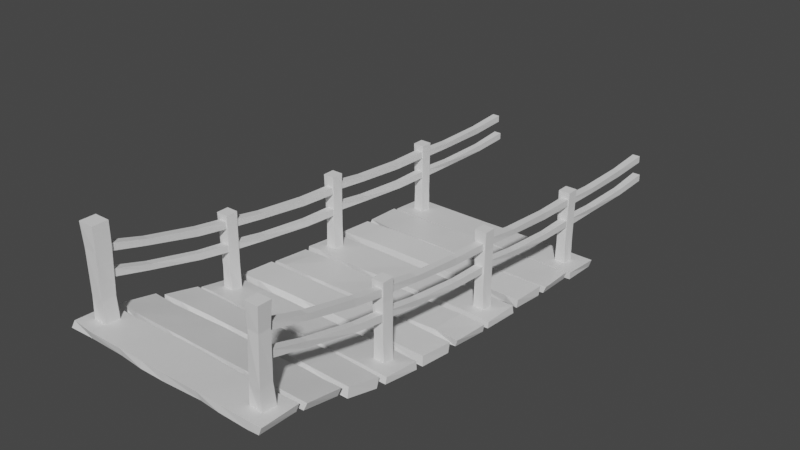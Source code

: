# Source: Bridge.blend  (saved by Blender 2.91.10; exported with 4.5.12 LTS)
import bpy
from mathutils import Matrix  # noqa: F401  (used for matrix-valued properties, if any)

bpy.ops.wm.read_factory_settings(use_empty=True)
scene = bpy.context.scene
scene.name = 'Scene'

# ---- collections
col_collection = bpy.data.collections.new('Collection'); scene.collection.children.link(col_collection)

# ---- materials (node trees are filled in below, after node groups)
mat_material = bpy.data.materials.new('Material')
mat_material.alpha_threshold = 0.0
mat_material.use_transparent_shadow = False
mat_material.line_color = (0.0, 0.0, 0.0, 1.0)
mat_material_003 = bpy.data.materials.new('Material.003')
mat_material_003.alpha_threshold = 0.0
mat_material_003.use_transparent_shadow = False
mat_material_003.line_color = (0.0, 0.0, 0.0, 1.0)
mat_material_004 = bpy.data.materials.new('Material.004')
mat_material_004.alpha_threshold = 0.0
mat_material_004.use_transparent_shadow = False
mat_material_004.line_color = (0.0, 0.0, 0.0, 1.0)
mat_material_001 = bpy.data.materials.new('Material.001')
mat_material_001.alpha_threshold = 0.0
mat_material_001.use_transparent_shadow = False
mat_material_001.line_color = (0.0, 0.0, 0.0, 1.0)

# ---- material node trees
mat_material.use_nodes = True; mat_material.node_tree.nodes.clear()
_N = mat_material.node_tree.nodes; _L = mat_material.node_tree.links
n0 = _N.new('ShaderNodeOutputMaterial'); n0.name = 'Material Output'; n0.location = (300, 300)
n1 = _N.new('ShaderNodeBsdfPrincipled'); n1.name = 'Principled BSDF'; n1.location = (10, 300)
n1.distribution = 'GGX'
n1.subsurface_method = 'BURLEY'
n1.inputs[2].default_value = 0.4
n1.inputs[3].default_value = 1.45
n1.inputs[27].default_value = (0.0, 0.0, 0.0, 1.0)
n1.inputs[28].default_value = 1.0
_L.new(n1.outputs[0], n0.inputs[0])
n0.is_active_output = True
mat_material_003.use_nodes = True; mat_material_003.node_tree.nodes.clear()
_N = mat_material_003.node_tree.nodes; _L = mat_material_003.node_tree.links
n0 = _N.new('ShaderNodeOutputMaterial'); n0.name = 'Material Output'; n0.location = (300, 300)
n1 = _N.new('ShaderNodeBsdfPrincipled'); n1.name = 'Principled BSDF'; n1.location = (10, 300)
n1.distribution = 'GGX'
n1.subsurface_method = 'BURLEY'
n1.inputs[2].default_value = 0.4
n1.inputs[3].default_value = 1.45
n1.inputs[27].default_value = (0.0, 0.0, 0.0, 1.0)
n1.inputs[28].default_value = 1.0
_L.new(n1.outputs[0], n0.inputs[0])
n0.is_active_output = True
mat_material_004.use_nodes = True; mat_material_004.node_tree.nodes.clear()
_N = mat_material_004.node_tree.nodes; _L = mat_material_004.node_tree.links
n0 = _N.new('ShaderNodeOutputMaterial'); n0.name = 'Material Output'; n0.location = (300, 300)
n1 = _N.new('ShaderNodeBsdfPrincipled'); n1.name = 'Principled BSDF'; n1.location = (10, 300)
n1.distribution = 'GGX'
n1.subsurface_method = 'BURLEY'
n1.inputs[2].default_value = 0.4
n1.inputs[3].default_value = 1.45
n1.inputs[27].default_value = (0.0, 0.0, 0.0, 1.0)
n1.inputs[28].default_value = 1.0
_L.new(n1.outputs[0], n0.inputs[0])
n0.is_active_output = True
mat_material_001.use_nodes = True; mat_material_001.node_tree.nodes.clear()
_N = mat_material_001.node_tree.nodes; _L = mat_material_001.node_tree.links
n0 = _N.new('ShaderNodeOutputMaterial'); n0.name = 'Material Output'; n0.location = (300, 300)
n1 = _N.new('ShaderNodeBsdfPrincipled'); n1.name = 'Principled BSDF'; n1.location = (10, 300)
n1.distribution = 'GGX'
n1.subsurface_method = 'BURLEY'
n1.inputs[2].default_value = 0.4
n1.inputs[3].default_value = 1.45
n1.inputs[27].default_value = (0.0, 0.0, 0.0, 1.0)
n1.inputs[28].default_value = 1.0
_L.new(n1.outputs[0], n0.inputs[0])
n0.is_active_output = True

# ---- world
world_world = bpy.data.worlds.new('World'); scene.world = world_world
world_world.use_nodes = True; world_world.node_tree.nodes.clear()
_N = world_world.node_tree.nodes; _L = world_world.node_tree.links
n0 = _N.new('ShaderNodeOutputWorld'); n0.name = 'World Output'; n0.location = (300, 300)
n1 = _N.new('ShaderNodeBackground'); n1.name = 'Background'; n1.location = (10, 300)
n1.inputs[0].default_value = (0.05088, 0.05088, 0.05088, 1.0)
_L.new(n1.outputs[0], n0.inputs[0])
n0.is_active_output = True
world_world.color = (0.05088, 0.05088, 0.05088)
world_world.use_sun_shadow = False
world_world.sun_shadow_jitter_overblur = 0.0

# ---- meshes
me_cube = bpy.data.meshes.new('Cube')
me_cube.from_pydata([(1.0, 0.9762, 0.806), (1.0, 1.0, -1.0), (0.9829, -0.9527, 0.8762), (1.0, -1.0, -1.0), (-1.0, 0.9471, 0.6013), (-1.0, 0.9698, -1.0), (-0.9909, -0.9605, 0.921), (-1.0, -1.0, -1.0), (-0.7787, 1.0, -1.0), (-0.7787, -0.9976, 1.0), (-0.7787, -1.0, -1.0), (-0.7787, 0.9669, 1.0), (-0.4252, -1.0, -1.0), (-0.4252, 0.9377, 1.0), (-0.4252, 1.0, -1.0), (-0.4252, -0.9684, 0.9367), (0.05024, -1.02, -1.039), (0.05024, 0.9769, 1.02), (0.05024, 1.0, -1.0), (0.05024, -0.988, 0.9562), (0.3809, -1.029, -1.058), (0.3809, 1.058, 0.871), (0.3809, 1.0, -1.0), (0.3809, -1.029, 1.029), (0.876, -1.0, -1.0), (0.876, 0.9718, 1.009), (0.876, 1.009, -1.018), (0.876, -1.018, 1.009), (0.6062, 1.0, -1.0), (0.6062, -1.022, 1.022), (0.6062, -1.022, -1.045), (0.6062, 1.008, 0.8645), (-0.1875, 1.0, -1.0), (-0.1875, -0.9852, 0.9367), (-0.1875, -1.0, -1.0), (-0.1875, 0.9545, 1.0)], [], [(11, 4, 6, 9), (10, 9, 6, 7), (7, 6, 4, 5), (26, 1, 3, 24), (1, 0, 2, 3), (26, 25, 0, 1), (5, 4, 11, 8), (5, 8, 10, 7), (12, 15, 9, 10), (13, 11, 9, 15), (35, 13, 15, 33), (34, 33, 15, 12), (8, 11, 13, 14), (8, 14, 12, 10), (20, 23, 19, 16), (21, 17, 19, 23), (32, 35, 17, 18), (32, 18, 16, 34), (31, 21, 23, 29), (30, 29, 23, 20), (18, 17, 21, 22), (18, 22, 20, 16), (3, 2, 27, 24), (0, 25, 27, 2), (28, 31, 25, 26), (28, 26, 24, 30), (22, 28, 30, 20), (22, 21, 31, 28), (24, 27, 29, 30), (25, 31, 29, 27), (14, 32, 34, 12), (14, 13, 35, 32), (16, 19, 33, 34), (17, 35, 33, 19)])
_uv = me_cube.uv_layers.new(name='UVMap')
_uv.uv.foreach_set('vector', [0.8473, 0.5, 0.875, 0.5, 0.875, 0.75, 0.8473, 0.75, 0.375, 0.9723, 0.625, 0.9723, 0.625, 1.0, 0.375, 1.0, 0.375, 0.0, 0.625, 0.0, 0.625, 0.25, 0.375, 0.25, 0.3595, 0.5, 0.375, 0.5, 0.375, 0.75, 0.3595, 0.75, 0.375, 0.5, 0.625, 0.5, 0.625, 0.75, 0.375, 0.75, 0.375, 0.4845, 0.625, 0.4845, 0.625, 0.5, 0.375, 0.5, 0.375, 0.25, 0.625, 0.25, 0.625, 0.2777, 0.375, 0.2777, 0.125, 0.5, 0.1527, 0.5, 0.1527, 0.75, 0.125, 0.75, 0.375, 0.9282, 0.625, 0.9282, 0.625, 0.9723, 0.375, 0.9723, 0.8032, 0.5, 0.8473, 0.5, 0.8473, 0.75, 0.8032, 0.75, 0.7734, 0.5, 0.8032, 0.5, 0.8032, 0.75, 0.7734, 0.75, 0.375, 0.8984, 0.625, 0.8984, 0.625, 0.9282, 0.375, 0.9282, 0.375, 0.2777, 0.625, 0.2777, 0.625, 0.3218, 0.375, 0.3218, 0.1527, 0.5, 0.1968, 0.5, 0.1968, 0.75, 0.1527, 0.75, 0.375, 0.8274, 0.625, 0.8274, 0.625, 0.8687, 0.375, 0.8687, 0.7024, 0.5, 0.7437, 0.5, 0.7437, 0.75, 0.7024, 0.75, 0.375, 0.3516, 0.625, 0.3516, 0.625, 0.3813, 0.375, 0.3813, 0.2266, 0.5, 0.2563, 0.5, 0.2563, 0.75, 0.2266, 0.75, 0.6742, 0.5, 0.7024, 0.5, 0.7024, 0.75, 0.6742, 0.75, 0.375, 0.7992, 0.625, 0.7992, 0.625, 0.8274, 0.375, 0.8274, 0.375, 0.3813, 0.625, 0.3813, 0.625, 0.4226, 0.375, 0.4226, 0.2563, 0.5, 0.2976, 0.5, 0.2976, 0.75, 0.2563, 0.75, 0.375, 0.75, 0.625, 0.75, 0.625, 0.7655, 0.375, 0.7655, 0.625, 0.5, 0.6405, 0.5, 0.6405, 0.75, 0.625, 0.75, 0.375, 0.4508, 0.625, 0.4508, 0.625, 0.4845, 0.375, 0.4845, 0.3258, 0.5, 0.3595, 0.5, 0.3595, 0.75, 0.3258, 0.75, 0.2976, 0.5, 0.3258, 0.5, 0.3258, 0.75, 0.2976, 0.75, 0.375, 0.4226, 0.625, 0.4226, 0.625, 0.4508, 0.375, 0.4508, 0.375, 0.7655, 0.625, 0.7655, 0.625, 0.7992, 0.375, 0.7992, 0.6405, 0.5, 0.6742, 0.5, 0.6742, 0.75, 0.6405, 0.75, 0.1968, 0.5, 0.2266, 0.5, 0.2266, 0.75, 0.1968, 0.75, 0.375, 0.3218, 0.625, 0.3218, 0.625, 0.3516, 0.375, 0.3516, 0.375, 0.8687, 0.625, 0.8687, 0.625, 0.8984, 0.375, 0.8984, 0.7437, 0.5, 0.7734, 0.5, 0.7734, 0.75, 0.7437, 0.75])
me_cube.materials.append(mat_material)
me_cube.use_remesh_preserve_volume = False
me_cube.use_remesh_preserve_attributes = False
me_cube.use_mirror_vertex_groups = False
me_cube.update()
me_cube_003 = bpy.data.meshes.new('Cube.003')
me_cube_003.from_pydata([(0.9756, 0.9922, -1.046), (0.935, -0.944, 0.8298), (0.9521, -0.9913, -1.046), (-1.044, 0.9559, 0.7992), (-1.021, 0.8796, -1.046), (-1.046, -0.9518, 0.8746), (-1.035, -0.9913, -1.046), (-0.8102, 1.009, -1.046), (-0.8102, -0.9456, 1.173), (-0.8102, -0.9478, -0.9582), (-0.8102, 0.8889, 0.9095), (-0.4567, -0.9913, -1.046), (-0.4567, 0.9464, 0.6621), (-0.4567, 1.009, -1.046), (-0.4567, -0.9597, 0.8622), (0.01875, -1.011, -1.086), (0.01875, 0.9856, 0.9732), (0.01875, 1.009, -1.046), (0.01875, -0.9792, 0.9098), (0.3494, -0.9597, -0.9878), (0.3849, 0.9284, 0.6869), (0.3565, 0.9922, -1.046), (0.3494, -0.9597, 0.9174), (0.7916, -0.9537, -1.046), (0.8445, 0.9806, 0.9624), (0.8515, 1.001, -1.064), (0.7916, -0.9713, 0.9624), (0.5817, 0.9922, -1.046), (0.5747, -1.014, 0.9761), (0.5747, -1.014, -1.091), (0.5747, 0.9997, 0.7318), (-0.219, 1.009, -1.046), (-0.244, -1.017, 0.9016), (-0.244, -1.033, -1.129), (-0.219, 1.045, 0.7055), (0.9521, 0.9849, 0.7596), (0.9756, 0.9922, -1.046), (0.935, -0.944, 0.8298), (0.9521, -0.9913, -1.046), (-1.044, 0.9559, 0.7992), (-1.046, -0.9518, 0.8746), (-1.035, -0.9913, -1.046), (-0.8102, 1.009, -1.046), (-0.8102, -0.9456, 1.173), (-0.8102, -0.9478, -0.9582), (-0.8102, 0.8889, 0.9095), (-0.4567, 0.9464, 0.6621), (-0.4567, 1.009, -1.046), (-0.4567, -0.9597, 0.8622), (0.01875, -1.011, -1.086), (0.01875, 0.9856, 0.9732), (0.01875, 1.009, -1.046), (0.01875, -0.9792, 0.9098), (0.3849, 0.9284, 0.6869), (0.3565, 0.9922, -1.046), (0.3494, -0.9597, 0.9174), (0.8445, 0.9806, 0.9624), (0.8515, 1.001, -1.064), (0.7916, -0.9713, 0.9624), (0.5747, -1.014, 0.9761), (0.5747, 0.9997, 0.7318), (-0.244, -1.017, 0.9016), (-0.244, -1.033, -1.129), (-0.219, 1.045, 0.7055)], [], [(6, 5, 3, 4), (25, 0, 2, 23), (4, 3, 10, 7), (4, 7, 9, 6), (11, 14, 8, 9), (33, 32, 14, 11), (7, 13, 11, 9), (19, 22, 18, 15), (31, 34, 16, 17), (31, 17, 15, 33), (29, 28, 22, 19), (17, 21, 19, 15), (2, 1, 26, 23), (27, 30, 24, 25), (27, 25, 23, 29), (21, 27, 29, 19), (21, 20, 30, 27), (23, 26, 28, 29), (13, 31, 33, 11), (13, 12, 34, 31), (45, 39, 40, 43), (44, 43, 40, 41), (36, 35, 37, 38), (57, 56, 35, 36), (46, 45, 43, 48), (63, 46, 48, 61), (42, 45, 46, 47), (53, 50, 52, 55), (60, 53, 55, 59), (51, 50, 53, 54), (35, 56, 58, 37), (56, 60, 59, 58), (49, 52, 61, 62), (50, 63, 61, 52)])
_uv = me_cube_003.uv_layers.new(name='UVMap')
_uv.uv.foreach_set('vector', [0.375, 0.0, 0.625, 0.0, 0.625, 0.25, 0.375, 0.25, 0.3595, 0.5, 0.375, 0.5, 0.375, 0.75, 0.3595, 0.75, 0.375, 0.25, 0.625, 0.25, 0.625, 0.2777, 0.375, 0.2777, 0.125, 0.5, 0.1527, 0.5, 0.1527, 0.75, 0.125, 0.75, 0.375, 0.9282, 0.625, 0.9282, 0.625, 0.9723, 0.375, 0.9723, 0.375, 0.8984, 0.625, 0.8984, 0.625, 0.9282, 0.375, 0.9282, 0.1527, 0.5, 0.1968, 0.5, 0.1968, 0.75, 0.1527, 0.75, 0.375, 0.8274, 0.625, 0.8274, 0.625, 0.8687, 0.375, 0.8687, 0.375, 0.3516, 0.625, 0.3516, 0.625, 0.3813, 0.375, 0.3813, 0.2266, 0.5, 0.2563, 0.5, 0.2563, 0.75, 0.2266, 0.75, 0.375, 0.7992, 0.625, 0.7992, 0.625, 0.8274, 0.375, 0.8274, 0.2563, 0.5, 0.2976, 0.5, 0.2976, 0.75, 0.2563, 0.75, 0.375, 0.75, 0.625, 0.75, 0.625, 0.7655, 0.375, 0.7655, 0.375, 0.4508, 0.625, 0.4508, 0.625, 0.4845, 0.375, 0.4845, 0.3258, 0.5, 0.3595, 0.5, 0.3595, 0.75, 0.3258, 0.75, 0.2976, 0.5, 0.3258, 0.5, 0.3258, 0.75, 0.2976, 0.75, 0.375, 0.4226, 0.625, 0.4226, 0.625, 0.4508, 0.375, 0.4508, 0.375, 0.7655, 0.625, 0.7655, 0.625, 0.7992, 0.375, 0.7992, 0.1968, 0.5, 0.2266, 0.5, 0.2266, 0.75, 0.1968, 0.75, 0.375, 0.3218, 0.625, 0.3218, 0.625, 0.3516, 0.375, 0.3516, 0.8473, 0.5, 0.875, 0.5, 0.875, 0.75, 0.8473, 0.75, 0.375, 0.9723, 0.625, 0.9723, 0.625, 1.0, 0.375, 1.0, 0.375, 0.5, 0.625, 0.5, 0.625, 0.75, 0.375, 0.75, 0.375, 0.4845, 0.625, 0.4845, 0.625, 0.5, 0.375, 0.5, 0.8032, 0.5, 0.8473, 0.5, 0.8473, 0.75, 0.8032, 0.75, 0.7734, 0.5, 0.8032, 0.5, 0.8032, 0.75, 0.7734, 0.75, 0.375, 0.2777, 0.625, 0.2777, 0.625, 0.3218, 0.375, 0.3218, 0.7024, 0.5, 0.7437, 0.5, 0.7437, 0.75, 0.7024, 0.75, 0.6742, 0.5, 0.7024, 0.5, 0.7024, 0.75, 0.6742, 0.75, 0.375, 0.3813, 0.625, 0.3813, 0.625, 0.4226, 0.375, 0.4226, 0.625, 0.5, 0.6405, 0.5, 0.6405, 0.75, 0.625, 0.75, 0.6405, 0.5, 0.6742, 0.5, 0.6742, 0.75, 0.6405, 0.75, 0.375, 0.8687, 0.625, 0.8687, 0.625, 0.8984, 0.375, 0.8984, 0.7437, 0.5, 0.7734, 0.5, 0.7734, 0.75, 0.7437, 0.75])
me_cube_003.materials.append(mat_material)
me_cube_003.use_remesh_preserve_volume = False
me_cube_003.use_remesh_preserve_attributes = False
me_cube_003.use_mirror_vertex_groups = False
me_cube_003.update()
me_cube_005 = bpy.data.meshes.new('Cube.005')
me_cube_005.from_pydata([(-0.9942, -0.9231, -0.7314), (-1.0, -0.9125, 1.288), (-1.0, 0.9501, -0.7314), (-1.0, 0.9125, 1.288), (0.9888, -1.016, -0.8935), (0.9869, -0.9488, 1.077), (1.0, 1.0, -1.0), (0.989, 0.9799, 0.8175), (0.0, 0.959, -1.0), (0.0, 1.0, 1.0), (0.0, -0.9381, -1.0), (0.0, -0.9698, 1.0), (0.2994, 0.9324, 0.9662), (0.2994, -0.9043, -0.9324), (0.2994, 0.959, -1.0), (0.2994, -1.082, 0.7905), (0.8587, 0.879, 0.767), (0.8027, -0.966, -0.9319), (0.8587, 1.0, -1.0), (0.8027, -0.966, 0.966), (0.4954, 0.959, -1.0), (0.4954, -1.095, 0.8028), (0.4954, 0.957, 0.9785), (0.4954, -0.9166, -0.957), (-0.3635, 0.959, -1.0), (-0.3635, -1.023, 1.023), (-0.3635, 0.9812, 1.078), (-0.3635, -0.9608, -1.045), (-0.5891, 0.987, -1.028), (-0.6341, -1.028, 0.8685), (-0.6341, 1.028, 0.8685), (-0.5891, -0.9662, -1.028)], [], [(0, 1, 3, 2), (18, 16, 7, 6), (6, 7, 5, 4), (31, 29, 1, 0), (18, 6, 4, 17), (30, 3, 1, 29), (12, 9, 11, 15), (24, 8, 10, 27), (13, 15, 11, 10), (24, 26, 9, 8), (23, 21, 15, 13), (22, 12, 15, 21), (8, 14, 13, 10), (8, 9, 12, 14), (7, 16, 19, 5), (4, 5, 19, 17), (20, 18, 17, 23), (20, 22, 16, 18), (14, 12, 22, 20), (14, 20, 23, 13), (16, 22, 21, 19), (17, 19, 21, 23), (28, 30, 26, 24), (28, 24, 27, 31), (9, 26, 25, 11), (10, 11, 25, 27), (2, 28, 31, 0), (2, 3, 30, 28), (26, 30, 29, 25), (27, 25, 29, 31)])
_uv = me_cube_005.uv_layers.new(name='UVMap')
_uv.uv.foreach_set('vector', [0.375, 0.0, 0.625, 0.0, 0.625, 0.25, 0.375, 0.25, 0.375, 0.4823, 0.625, 0.4823, 0.625, 0.5, 0.375, 0.5, 0.375, 0.5, 0.625, 0.5, 0.625, 0.75, 0.375, 0.75, 0.375, 0.9486, 0.625, 0.9486, 0.625, 1.0, 0.375, 1.0, 0.3573, 0.5, 0.375, 0.5, 0.375, 0.75, 0.3573, 0.75, 0.8236, 0.5, 0.875, 0.5, 0.875, 0.75, 0.8236, 0.75, 0.7126, 0.5, 0.75, 0.5, 0.75, 0.75, 0.7126, 0.75, 0.2046, 0.5, 0.25, 0.5, 0.25, 0.75, 0.2046, 0.75, 0.375, 0.8376, 0.625, 0.8376, 0.625, 0.875, 0.375, 0.875, 0.375, 0.3296, 0.625, 0.3296, 0.625, 0.375, 0.375, 0.375, 0.375, 0.8131, 0.625, 0.8131, 0.625, 0.8376, 0.375, 0.8376, 0.6881, 0.5, 0.7126, 0.5, 0.7126, 0.75, 0.6881, 0.75, 0.25, 0.5, 0.2874, 0.5, 0.2874, 0.75, 0.25, 0.75, 0.375, 0.375, 0.625, 0.375, 0.625, 0.4124, 0.375, 0.4124, 0.625, 0.5, 0.6427, 0.5, 0.6427, 0.75, 0.625, 0.75, 0.375, 0.75, 0.625, 0.75, 0.625, 0.7677, 0.375, 0.7677, 0.3119, 0.5, 0.3573, 0.5, 0.3573, 0.75, 0.3119, 0.75, 0.375, 0.4369, 0.625, 0.4369, 0.625, 0.4823, 0.375, 0.4823, 0.375, 0.4124, 0.625, 0.4124, 0.625, 0.4369, 0.375, 0.4369, 0.2874, 0.5, 0.3119, 0.5, 0.3119, 0.75, 0.2874, 0.75, 0.6427, 0.5, 0.6881, 0.5, 0.6881, 0.75, 0.6427, 0.75, 0.375, 0.7677, 0.625, 0.7677, 0.625, 0.8131, 0.375, 0.8131, 0.375, 0.3014, 0.625, 0.3014, 0.625, 0.3296, 0.375, 0.3296, 0.1764, 0.5, 0.2046, 0.5, 0.2046, 0.75, 0.1764, 0.75, 0.75, 0.5, 0.7954, 0.5, 0.7954, 0.75, 0.75, 0.75, 0.375, 0.875, 0.625, 0.875, 0.625, 0.9204, 0.375, 0.9204, 0.125, 0.5, 0.1764, 0.5, 0.1764, 0.75, 0.125, 0.75, 0.375, 0.25, 0.625, 0.25, 0.625, 0.3014, 0.375, 0.3014, 0.7954, 0.5, 0.8236, 0.5, 0.8236, 0.75, 0.7954, 0.75, 0.375, 0.9204, 0.625, 0.9204, 0.625, 0.9486, 0.375, 0.9486])
me_cube_005.use_remesh_fix_poles = True
me_cube_005.use_remesh_preserve_attributes = False
me_cube_005.use_mirror_vertex_groups = False
me_cube_005.update()
me_cube_008 = bpy.data.meshes.new('Cube.008')
me_cube_008.from_pydata([(1.0, 0.9762, 0.806), (1.0, 1.0, -1.0), (0.9829, -0.9527, 0.8762), (1.0, -1.0, -1.0), (-1.0, 0.9471, 0.6013), (-1.0, 0.9698, -1.0), (-0.9909, -0.9605, 0.921), (-1.0, -1.0, -1.0), (-0.7787, 1.0, -1.0), (-0.7787, -0.9976, 1.0), (-0.7787, -1.0, -1.0), (-0.7787, 0.9669, 1.0), (-0.4252, -1.0, -1.0), (-0.4252, 0.9377, 1.0), (-0.4252, 1.0, -1.0), (-0.4252, -0.9684, 0.9367), (0.05024, -1.02, -1.039), (0.05024, 0.9769, 1.02), (0.05024, 1.0, -1.0), (0.05024, -0.988, 0.9562), (0.3809, -1.029, -1.058), (0.3809, 1.058, 0.871), (0.3809, 1.0, -1.0), (0.3809, -1.029, 1.029), (0.876, -1.0, -1.0), (0.876, 0.9718, 1.009), (0.876, 1.009, -1.018), (0.876, -1.018, 1.009), (0.6062, 1.0, -1.0), (0.6062, -1.022, 1.022), (0.6062, -1.022, -1.045), (0.6062, 1.008, 0.8645), (-0.1875, 1.0, -1.0), (-0.1875, -0.9852, 0.9367), (-0.1875, -1.0, -1.0), (-0.1875, 0.9545, 1.0), (-0.7787, 3.917, -1.0), (-0.7787, 1.96, -0.9118), (0.05024, 1.897, -1.039), (0.05024, 3.917, -1.0), (0.6062, 1.894, 1.022), (0.6062, 1.894, -1.045)], [(36, 37), (39, 38), (40, 41)], [(11, 4, 6, 9), (10, 9, 6, 7), (7, 6, 4, 5), (26, 1, 3, 24), (1, 0, 2, 3), (26, 25, 0, 1), (5, 4, 11, 8), (5, 8, 10, 7), (12, 15, 9, 10), (13, 11, 9, 15), (35, 13, 15, 33), (34, 33, 15, 12), (8, 11, 13, 14), (8, 14, 12, 10), (20, 23, 19, 16), (21, 17, 19, 23), (32, 35, 17, 18), (32, 18, 16, 34), (31, 21, 23, 29), (30, 29, 23, 20), (18, 17, 21, 22), (18, 22, 20, 16), (3, 2, 27, 24), (0, 25, 27, 2), (28, 31, 25, 26), (28, 26, 24, 30), (22, 28, 30, 20), (22, 21, 31, 28), (24, 27, 29, 30), (25, 31, 29, 27), (14, 32, 34, 12), (14, 13, 35, 32), (16, 19, 33, 34), (17, 35, 33, 19)])
_uv = me_cube_008.uv_layers.new(name='UVMap')
_uv.uv.foreach_set('vector', [0.8473, 0.5, 0.875, 0.5, 0.875, 0.75, 0.8473, 0.75, 0.375, 0.9723, 0.625, 0.9723, 0.625, 1.0, 0.375, 1.0, 0.375, 0.0, 0.625, 0.0, 0.625, 0.25, 0.375, 0.25, 0.3595, 0.5, 0.375, 0.5, 0.375, 0.75, 0.3595, 0.75, 0.375, 0.5, 0.625, 0.5, 0.625, 0.75, 0.375, 0.75, 0.375, 0.4845, 0.625, 0.4845, 0.625, 0.5, 0.375, 0.5, 0.375, 0.25, 0.625, 0.25, 0.625, 0.2777, 0.375, 0.2777, 0.125, 0.5, 0.1527, 0.5, 0.1527, 0.75, 0.125, 0.75, 0.375, 0.9282, 0.625, 0.9282, 0.625, 0.9723, 0.375, 0.9723, 0.8032, 0.5, 0.8473, 0.5, 0.8473, 0.75, 0.8032, 0.75, 0.7734, 0.5, 0.8032, 0.5, 0.8032, 0.75, 0.7734, 0.75, 0.375, 0.8984, 0.625, 0.8984, 0.625, 0.9282, 0.375, 0.9282, 0.375, 0.2777, 0.625, 0.2777, 0.625, 0.3218, 0.375, 0.3218, 0.1527, 0.5, 0.1968, 0.5, 0.1968, 0.75, 0.1527, 0.75, 0.375, 0.8274, 0.625, 0.8274, 0.625, 0.8687, 0.375, 0.8687, 0.7024, 0.5, 0.7437, 0.5, 0.7437, 0.75, 0.7024, 0.75, 0.375, 0.3516, 0.625, 0.3516, 0.625, 0.3813, 0.375, 0.3813, 0.2266, 0.5, 0.2563, 0.5, 0.2563, 0.75, 0.2266, 0.75, 0.6742, 0.5, 0.7024, 0.5, 0.7024, 0.75, 0.6742, 0.75, 0.375, 0.7992, 0.625, 0.7992, 0.625, 0.8274, 0.375, 0.8274, 0.375, 0.3813, 0.625, 0.3813, 0.625, 0.4226, 0.375, 0.4226, 0.2563, 0.5, 0.2976, 0.5, 0.2976, 0.75, 0.2563, 0.75, 0.375, 0.75, 0.625, 0.75, 0.625, 0.7655, 0.375, 0.7655, 0.625, 0.5, 0.6405, 0.5, 0.6405, 0.75, 0.625, 0.75, 0.375, 0.4508, 0.625, 0.4508, 0.625, 0.4845, 0.375, 0.4845, 0.3258, 0.5, 0.3595, 0.5, 0.3595, 0.75, 0.3258, 0.75, 0.2976, 0.5, 0.3258, 0.5, 0.3258, 0.75, 0.2976, 0.75, 0.375, 0.4226, 0.625, 0.4226, 0.625, 0.4508, 0.375, 0.4508, 0.375, 0.7655, 0.625, 0.7655, 0.625, 0.7992, 0.375, 0.7992, 0.6405, 0.5, 0.6742, 0.5, 0.6742, 0.75, 0.6405, 0.75, 0.1968, 0.5, 0.2266, 0.5, 0.2266, 0.75, 0.1968, 0.75, 0.375, 0.3218, 0.625, 0.3218, 0.625, 0.3516, 0.375, 0.3516, 0.375, 0.8687, 0.625, 0.8687, 0.625, 0.8984, 0.375, 0.8984, 0.7437, 0.5, 0.7734, 0.5, 0.7734, 0.75, 0.7437, 0.75])
me_cube_008.materials.append(mat_material_003)
me_cube_008.use_remesh_preserve_volume = False
me_cube_008.use_remesh_preserve_attributes = False
me_cube_008.use_mirror_vertex_groups = False
me_cube_008.update()
me_cube_007 = bpy.data.meshes.new('Cube.007')
me_cube_007.from_pydata([(0.9756, 0.9922, -1.046), (0.935, -0.944, 0.8298), (0.9521, -0.9913, -1.046), (-1.044, 0.9559, 0.7992), (-1.021, 0.8796, -1.046), (-1.046, -0.9518, 0.8746), (-1.035, -0.9913, -1.046), (-0.8102, 1.009, -1.046), (-0.8102, -0.9456, 1.173), (-0.8102, -0.9478, -0.9582), (-0.8102, 0.8889, 0.9095), (-0.4567, -0.9913, -1.046), (-0.4567, 0.9464, 0.6621), (-0.4567, 1.009, -1.046), (-0.4567, -0.9597, 0.8622), (0.01875, -1.011, -1.086), (0.01875, 0.9856, 0.9732), (0.01875, 1.009, -1.046), (0.01875, -0.9792, 0.9098), (0.3494, -0.9597, -0.9878), (0.3849, 0.9284, 0.6869), (0.3565, 0.9922, -1.046), (0.3494, -0.9597, 0.9174), (0.7916, -0.9537, -1.046), (0.8445, 0.9806, 0.9624), (0.8515, 1.001, -1.064), (0.7916, -0.9713, 0.9624), (0.5817, 0.9922, -1.046), (0.5747, -1.014, 0.9761), (0.5747, -1.014, -1.091), (0.5747, 0.9997, 0.7318), (-0.219, 1.009, -1.046), (-0.244, -1.017, 0.9016), (-0.244, -1.033, -1.129), (-0.219, 1.045, 0.7055), (0.9521, 0.9849, 0.7596), (0.9756, 0.9922, -1.046), (0.935, -0.944, 0.8298), (0.9521, -0.9913, -1.046), (-1.044, 0.9559, 0.7992), (-1.046, -0.9518, 0.8746), (-1.035, -0.9913, -1.046), (-0.8102, 1.009, -1.046), (-0.8102, -0.9456, 1.173), (-0.8102, -0.9478, -0.9582), (-0.8102, 0.8889, 0.9095), (-0.4567, 0.9464, 0.6621), (-0.4567, 1.009, -1.046), (-0.4567, -0.9597, 0.8622), (0.01875, -1.011, -1.086), (0.01875, 0.9856, 0.9732), (0.01875, 1.009, -1.046), (0.01875, -0.9792, 0.9098), (0.3849, 0.9284, 0.6869), (0.3565, 0.9922, -1.046), (0.3494, -0.9597, 0.9174), (0.8445, 0.9806, 0.9624), (0.8515, 1.001, -1.064), (0.7916, -0.9713, 0.9624), (0.5747, -1.014, 0.9761), (0.5747, 0.9997, 0.7318), (-0.244, -1.017, 0.9016), (-0.244, -1.033, -1.129), (-0.219, 1.045, 0.7055)], [], [(6, 5, 3, 4), (25, 0, 2, 23), (4, 3, 10, 7), (4, 7, 9, 6), (11, 14, 8, 9), (33, 32, 14, 11), (7, 13, 11, 9), (19, 22, 18, 15), (31, 34, 16, 17), (31, 17, 15, 33), (29, 28, 22, 19), (17, 21, 19, 15), (2, 1, 26, 23), (27, 30, 24, 25), (27, 25, 23, 29), (21, 27, 29, 19), (21, 20, 30, 27), (23, 26, 28, 29), (13, 31, 33, 11), (13, 12, 34, 31), (45, 39, 40, 43), (44, 43, 40, 41), (36, 35, 37, 38), (57, 56, 35, 36), (46, 45, 43, 48), (63, 46, 48, 61), (42, 45, 46, 47), (53, 50, 52, 55), (60, 53, 55, 59), (51, 50, 53, 54), (35, 56, 58, 37), (56, 60, 59, 58), (49, 52, 61, 62), (50, 63, 61, 52)])
_uv = me_cube_007.uv_layers.new(name='UVMap')
_uv.uv.foreach_set('vector', [0.375, 0.0, 0.625, 0.0, 0.625, 0.25, 0.375, 0.25, 0.3595, 0.5, 0.375, 0.5, 0.375, 0.75, 0.3595, 0.75, 0.375, 0.25, 0.625, 0.25, 0.625, 0.2777, 0.375, 0.2777, 0.125, 0.5, 0.1527, 0.5, 0.1527, 0.75, 0.125, 0.75, 0.375, 0.9282, 0.625, 0.9282, 0.625, 0.9723, 0.375, 0.9723, 0.375, 0.8984, 0.625, 0.8984, 0.625, 0.9282, 0.375, 0.9282, 0.1527, 0.5, 0.1968, 0.5, 0.1968, 0.75, 0.1527, 0.75, 0.375, 0.8274, 0.625, 0.8274, 0.625, 0.8687, 0.375, 0.8687, 0.375, 0.3516, 0.625, 0.3516, 0.625, 0.3813, 0.375, 0.3813, 0.2266, 0.5, 0.2563, 0.5, 0.2563, 0.75, 0.2266, 0.75, 0.375, 0.7992, 0.625, 0.7992, 0.625, 0.8274, 0.375, 0.8274, 0.2563, 0.5, 0.2976, 0.5, 0.2976, 0.75, 0.2563, 0.75, 0.375, 0.75, 0.625, 0.75, 0.625, 0.7655, 0.375, 0.7655, 0.375, 0.4508, 0.625, 0.4508, 0.625, 0.4845, 0.375, 0.4845, 0.3258, 0.5, 0.3595, 0.5, 0.3595, 0.75, 0.3258, 0.75, 0.2976, 0.5, 0.3258, 0.5, 0.3258, 0.75, 0.2976, 0.75, 0.375, 0.4226, 0.625, 0.4226, 0.625, 0.4508, 0.375, 0.4508, 0.375, 0.7655, 0.625, 0.7655, 0.625, 0.7992, 0.375, 0.7992, 0.1968, 0.5, 0.2266, 0.5, 0.2266, 0.75, 0.1968, 0.75, 0.375, 0.3218, 0.625, 0.3218, 0.625, 0.3516, 0.375, 0.3516, 0.8473, 0.5, 0.875, 0.5, 0.875, 0.75, 0.8473, 0.75, 0.375, 0.9723, 0.625, 0.9723, 0.625, 1.0, 0.375, 1.0, 0.375, 0.5, 0.625, 0.5, 0.625, 0.75, 0.375, 0.75, 0.375, 0.4845, 0.625, 0.4845, 0.625, 0.5, 0.375, 0.5, 0.8032, 0.5, 0.8473, 0.5, 0.8473, 0.75, 0.8032, 0.75, 0.7734, 0.5, 0.8032, 0.5, 0.8032, 0.75, 0.7734, 0.75, 0.375, 0.2777, 0.625, 0.2777, 0.625, 0.3218, 0.375, 0.3218, 0.7024, 0.5, 0.7437, 0.5, 0.7437, 0.75, 0.7024, 0.75, 0.6742, 0.5, 0.7024, 0.5, 0.7024, 0.75, 0.6742, 0.75, 0.375, 0.3813, 0.625, 0.3813, 0.625, 0.4226, 0.375, 0.4226, 0.625, 0.5, 0.6405, 0.5, 0.6405, 0.75, 0.625, 0.75, 0.6405, 0.5, 0.6742, 0.5, 0.6742, 0.75, 0.6405, 0.75, 0.375, 0.8687, 0.625, 0.8687, 0.625, 0.8984, 0.375, 0.8984, 0.7437, 0.5, 0.7734, 0.5, 0.7734, 0.75, 0.7437, 0.75])
me_cube_007.materials.append(mat_material_003)
me_cube_007.use_remesh_preserve_volume = False
me_cube_007.use_remesh_preserve_attributes = False
me_cube_007.use_mirror_vertex_groups = False
me_cube_007.update()
me_cube_006 = bpy.data.meshes.new('Cube.006')
me_cube_006.from_pydata([(-0.9942, -0.9231, -0.7314), (-1.0, -0.9125, 1.288), (-1.0, 0.9501, -0.7314), (-1.0, 0.9125, 1.288), (0.9888, -1.016, -0.8935), (0.9869, -0.9488, 1.077), (1.0, 1.0, -1.0), (0.989, 0.9799, 0.8175), (0.0, 0.959, -1.0), (0.0, 1.0, 1.0), (0.0, -0.9381, -1.0), (0.0, -0.9698, 1.0), (0.2994, 0.9324, 0.9662), (0.2994, -0.9043, -0.9324), (0.2994, 0.959, -1.0), (0.2994, -1.082, 0.7905), (0.8587, 0.879, 0.767), (0.8027, -0.966, -0.9319), (0.8587, 1.0, -1.0), (0.8027, -0.966, 0.966), (0.4954, 0.959, -1.0), (0.4954, -1.095, 0.8028), (0.4954, 0.957, 0.9785), (0.4954, -0.9166, -0.957), (-0.3635, 0.959, -1.0), (-0.3635, -1.023, 1.023), (-0.3635, 0.9812, 1.078), (-0.3635, -0.9608, -1.045), (-0.5891, 0.987, -1.028), (-0.6341, -1.028, 0.8685), (-0.6341, 1.028, 0.8685), (-0.5891, -0.9662, -1.028)], [], [(0, 1, 3, 2), (18, 16, 7, 6), (6, 7, 5, 4), (31, 29, 1, 0), (18, 6, 4, 17), (30, 3, 1, 29), (12, 9, 11, 15), (24, 8, 10, 27), (13, 15, 11, 10), (24, 26, 9, 8), (23, 21, 15, 13), (22, 12, 15, 21), (8, 14, 13, 10), (8, 9, 12, 14), (7, 16, 19, 5), (4, 5, 19, 17), (20, 18, 17, 23), (20, 22, 16, 18), (14, 12, 22, 20), (14, 20, 23, 13), (16, 22, 21, 19), (17, 19, 21, 23), (28, 30, 26, 24), (28, 24, 27, 31), (9, 26, 25, 11), (10, 11, 25, 27), (2, 28, 31, 0), (2, 3, 30, 28), (26, 30, 29, 25), (27, 25, 29, 31)])
_uv = me_cube_006.uv_layers.new(name='UVMap')
_uv.uv.foreach_set('vector', [0.375, 0.0, 0.625, 0.0, 0.625, 0.25, 0.375, 0.25, 0.375, 0.4823, 0.625, 0.4823, 0.625, 0.5, 0.375, 0.5, 0.375, 0.5, 0.625, 0.5, 0.625, 0.75, 0.375, 0.75, 0.375, 0.9486, 0.625, 0.9486, 0.625, 1.0, 0.375, 1.0, 0.3573, 0.5, 0.375, 0.5, 0.375, 0.75, 0.3573, 0.75, 0.8236, 0.5, 0.875, 0.5, 0.875, 0.75, 0.8236, 0.75, 0.7126, 0.5, 0.75, 0.5, 0.75, 0.75, 0.7126, 0.75, 0.2046, 0.5, 0.25, 0.5, 0.25, 0.75, 0.2046, 0.75, 0.375, 0.8376, 0.625, 0.8376, 0.625, 0.875, 0.375, 0.875, 0.375, 0.3296, 0.625, 0.3296, 0.625, 0.375, 0.375, 0.375, 0.375, 0.8131, 0.625, 0.8131, 0.625, 0.8376, 0.375, 0.8376, 0.6881, 0.5, 0.7126, 0.5, 0.7126, 0.75, 0.6881, 0.75, 0.25, 0.5, 0.2874, 0.5, 0.2874, 0.75, 0.25, 0.75, 0.375, 0.375, 0.625, 0.375, 0.625, 0.4124, 0.375, 0.4124, 0.625, 0.5, 0.6427, 0.5, 0.6427, 0.75, 0.625, 0.75, 0.375, 0.75, 0.625, 0.75, 0.625, 0.7677, 0.375, 0.7677, 0.3119, 0.5, 0.3573, 0.5, 0.3573, 0.75, 0.3119, 0.75, 0.375, 0.4369, 0.625, 0.4369, 0.625, 0.4823, 0.375, 0.4823, 0.375, 0.4124, 0.625, 0.4124, 0.625, 0.4369, 0.375, 0.4369, 0.2874, 0.5, 0.3119, 0.5, 0.3119, 0.75, 0.2874, 0.75, 0.6427, 0.5, 0.6881, 0.5, 0.6881, 0.75, 0.6427, 0.75, 0.375, 0.7677, 0.625, 0.7677, 0.625, 0.8131, 0.375, 0.8131, 0.375, 0.3014, 0.625, 0.3014, 0.625, 0.3296, 0.375, 0.3296, 0.1764, 0.5, 0.2046, 0.5, 0.2046, 0.75, 0.1764, 0.75, 0.75, 0.5, 0.7954, 0.5, 0.7954, 0.75, 0.75, 0.75, 0.375, 0.875, 0.625, 0.875, 0.625, 0.9204, 0.375, 0.9204, 0.125, 0.5, 0.1764, 0.5, 0.1764, 0.75, 0.125, 0.75, 0.375, 0.25, 0.625, 0.25, 0.625, 0.3014, 0.375, 0.3014, 0.7954, 0.5, 0.8236, 0.5, 0.8236, 0.75, 0.7954, 0.75, 0.375, 0.9204, 0.625, 0.9204, 0.625, 0.9486, 0.375, 0.9486])
me_cube_006.use_remesh_fix_poles = True
me_cube_006.use_remesh_preserve_attributes = False
me_cube_006.use_mirror_vertex_groups = False
me_cube_006.update()
me_cube_011 = bpy.data.meshes.new('Cube.011')
me_cube_011.from_pydata([(1.0, 0.9762, 0.806), (1.0, 1.0, -1.0), (0.9829, -0.9527, 0.8762), (1.0, -1.0, -1.0), (-1.0, 0.9471, 0.6013), (-1.0, 0.9698, -1.0), (-0.9909, -0.9605, 0.921), (-1.0, -1.0, -1.0), (-0.7787, 1.0, -1.0), (-0.7787, -0.9976, 1.0), (-0.7787, -1.0, -1.0), (-0.7787, 0.9669, 1.0), (-0.4252, -1.0, -1.0), (-0.4252, 0.9377, 1.0), (-0.4252, 1.0, -1.0), (-0.4252, -0.9684, 0.9367), (0.05024, -1.02, -1.039), (0.05024, 0.9769, 1.02), (0.05024, 1.0, -1.0), (0.05024, -0.988, 0.9562), (0.3809, -1.029, -1.058), (0.3809, 1.058, 0.871), (0.3809, 1.0, -1.0), (0.3809, -1.029, 1.029), (0.876, -1.0, -1.0), (0.876, 0.9718, 1.009), (0.876, 1.009, -1.018), (0.876, -1.018, 1.009), (0.6062, 1.0, -1.0), (0.6062, -1.022, 1.022), (0.6062, -1.022, -1.045), (0.6062, 1.008, 0.8645), (-0.1875, 1.0, -1.0), (-0.1875, -0.9852, 0.9367), (-0.1875, -1.0, -1.0), (-0.1875, 0.9545, 1.0), (-0.7787, 3.917, -1.0), (-0.7787, 1.96, -0.9118), (0.05024, 1.897, -1.039), (0.05024, 3.917, -1.0), (0.6062, 1.894, 1.022), (0.6062, 1.894, -1.045)], [(36, 37), (39, 38), (40, 41)], [(11, 4, 6, 9), (10, 9, 6, 7), (7, 6, 4, 5), (26, 1, 3, 24), (1, 0, 2, 3), (26, 25, 0, 1), (5, 4, 11, 8), (5, 8, 10, 7), (12, 15, 9, 10), (13, 11, 9, 15), (35, 13, 15, 33), (34, 33, 15, 12), (8, 11, 13, 14), (8, 14, 12, 10), (20, 23, 19, 16), (21, 17, 19, 23), (32, 35, 17, 18), (32, 18, 16, 34), (31, 21, 23, 29), (30, 29, 23, 20), (18, 17, 21, 22), (18, 22, 20, 16), (3, 2, 27, 24), (0, 25, 27, 2), (28, 31, 25, 26), (28, 26, 24, 30), (22, 28, 30, 20), (22, 21, 31, 28), (24, 27, 29, 30), (25, 31, 29, 27), (14, 32, 34, 12), (14, 13, 35, 32), (16, 19, 33, 34), (17, 35, 33, 19)])
_uv = me_cube_011.uv_layers.new(name='UVMap')
_uv.uv.foreach_set('vector', [0.8473, 0.5, 0.875, 0.5, 0.875, 0.75, 0.8473, 0.75, 0.375, 0.9723, 0.625, 0.9723, 0.625, 1.0, 0.375, 1.0, 0.375, 0.0, 0.625, 0.0, 0.625, 0.25, 0.375, 0.25, 0.3595, 0.5, 0.375, 0.5, 0.375, 0.75, 0.3595, 0.75, 0.375, 0.5, 0.625, 0.5, 0.625, 0.75, 0.375, 0.75, 0.375, 0.4845, 0.625, 0.4845, 0.625, 0.5, 0.375, 0.5, 0.375, 0.25, 0.625, 0.25, 0.625, 0.2777, 0.375, 0.2777, 0.125, 0.5, 0.1527, 0.5, 0.1527, 0.75, 0.125, 0.75, 0.375, 0.9282, 0.625, 0.9282, 0.625, 0.9723, 0.375, 0.9723, 0.8032, 0.5, 0.8473, 0.5, 0.8473, 0.75, 0.8032, 0.75, 0.7734, 0.5, 0.8032, 0.5, 0.8032, 0.75, 0.7734, 0.75, 0.375, 0.8984, 0.625, 0.8984, 0.625, 0.9282, 0.375, 0.9282, 0.375, 0.2777, 0.625, 0.2777, 0.625, 0.3218, 0.375, 0.3218, 0.1527, 0.5, 0.1968, 0.5, 0.1968, 0.75, 0.1527, 0.75, 0.375, 0.8274, 0.625, 0.8274, 0.625, 0.8687, 0.375, 0.8687, 0.7024, 0.5, 0.7437, 0.5, 0.7437, 0.75, 0.7024, 0.75, 0.375, 0.3516, 0.625, 0.3516, 0.625, 0.3813, 0.375, 0.3813, 0.2266, 0.5, 0.2563, 0.5, 0.2563, 0.75, 0.2266, 0.75, 0.6742, 0.5, 0.7024, 0.5, 0.7024, 0.75, 0.6742, 0.75, 0.375, 0.7992, 0.625, 0.7992, 0.625, 0.8274, 0.375, 0.8274, 0.375, 0.3813, 0.625, 0.3813, 0.625, 0.4226, 0.375, 0.4226, 0.2563, 0.5, 0.2976, 0.5, 0.2976, 0.75, 0.2563, 0.75, 0.375, 0.75, 0.625, 0.75, 0.625, 0.7655, 0.375, 0.7655, 0.625, 0.5, 0.6405, 0.5, 0.6405, 0.75, 0.625, 0.75, 0.375, 0.4508, 0.625, 0.4508, 0.625, 0.4845, 0.375, 0.4845, 0.3258, 0.5, 0.3595, 0.5, 0.3595, 0.75, 0.3258, 0.75, 0.2976, 0.5, 0.3258, 0.5, 0.3258, 0.75, 0.2976, 0.75, 0.375, 0.4226, 0.625, 0.4226, 0.625, 0.4508, 0.375, 0.4508, 0.375, 0.7655, 0.625, 0.7655, 0.625, 0.7992, 0.375, 0.7992, 0.6405, 0.5, 0.6742, 0.5, 0.6742, 0.75, 0.6405, 0.75, 0.1968, 0.5, 0.2266, 0.5, 0.2266, 0.75, 0.1968, 0.75, 0.375, 0.3218, 0.625, 0.3218, 0.625, 0.3516, 0.375, 0.3516, 0.375, 0.8687, 0.625, 0.8687, 0.625, 0.8984, 0.375, 0.8984, 0.7437, 0.5, 0.7734, 0.5, 0.7734, 0.75, 0.7437, 0.75])
me_cube_011.materials.append(mat_material_004)
me_cube_011.use_remesh_preserve_volume = False
me_cube_011.use_remesh_preserve_attributes = False
me_cube_011.use_mirror_vertex_groups = False
me_cube_011.update()
me_cube_010 = bpy.data.meshes.new('Cube.010')
me_cube_010.from_pydata([(1.007, 3.9, -1.0), (0.9665, 1.964, 0.8762), (0.9836, 1.917, -1.0), (-1.012, 3.864, 0.8456), (-0.9893, 3.788, -1.0), (-1.014, 1.956, 0.921), (-1.003, 1.917, -1.0), (-0.7787, 3.917, -1.0), (-0.7787, 1.963, 1.219), (-0.7787, 1.96, -0.9118), (-0.7787, 3.797, 0.9559), (-0.4252, 1.917, -1.0), (-0.4252, 3.855, 0.7085), (-0.4252, 3.917, -1.0), (-0.4252, 1.948, 0.9087), (0.05024, 1.897, -1.039), (0.05024, 3.894, 1.02), (0.05024, 3.917, -1.0), (0.05024, 1.929, 0.9562), (0.3809, 1.948, -0.9414), (0.4164, 3.837, 0.7333), (0.388, 3.9, -1.0), (0.3809, 1.948, 0.9638), (0.8231, 1.954, -1.0), (0.876, 3.889, 1.009), (0.883, 3.909, -1.018), (0.8231, 1.937, 1.009), (0.6132, 3.9, -1.0), (0.6062, 1.894, 1.022), (0.6062, 1.894, -1.045), (0.6062, 3.908, 0.7782), (-0.1875, 3.917, -1.0), (-0.2125, 1.891, 0.948), (-0.2125, 1.876, -1.083), (-0.1875, 3.953, 0.7519), (0.9836, 3.893, 0.806), (1.007, 3.9, -1.0), (0.9665, 1.964, 0.8762), (0.9836, 1.917, -1.0), (-1.012, 3.864, 0.8456), (-1.014, 1.956, 0.921), (-1.003, 1.917, -1.0), (-0.7787, 3.917, -1.0), (-0.7787, 1.963, 1.219), (-0.7787, 1.96, -0.9118), (-0.7787, 3.797, 0.9559), (-0.4252, 3.855, 0.7085), (-0.4252, 3.917, -1.0), (-0.4252, 1.948, 0.9087), (0.05024, 1.897, -1.039), (0.05024, 3.894, 1.02), (0.05024, 3.917, -1.0), (0.05024, 1.929, 0.9562), (0.4164, 3.837, 0.7333), (0.388, 3.9, -1.0), (0.3809, 1.948, 0.9638), (0.876, 3.889, 1.009), (0.883, 3.909, -1.018), (0.8231, 1.937, 1.009), (0.6062, 1.894, 1.022), (0.6062, 3.908, 0.7782), (-0.2125, 1.891, 0.948), (-0.2125, 1.876, -1.083), (-0.1875, 3.953, 0.7519)], [], [(6, 5, 3, 4), (25, 0, 2, 23), (4, 3, 10, 7), (4, 7, 9, 6), (11, 14, 8, 9), (33, 32, 14, 11), (7, 13, 11, 9), (19, 22, 18, 15), (31, 34, 16, 17), (31, 17, 15, 33), (29, 28, 22, 19), (17, 21, 19, 15), (2, 1, 26, 23), (27, 30, 24, 25), (27, 25, 23, 29), (21, 27, 29, 19), (21, 20, 30, 27), (23, 26, 28, 29), (13, 31, 33, 11), (13, 12, 34, 31), (45, 39, 40, 43), (44, 43, 40, 41), (36, 35, 37, 38), (57, 56, 35, 36), (46, 45, 43, 48), (63, 46, 48, 61), (42, 45, 46, 47), (53, 50, 52, 55), (60, 53, 55, 59), (51, 50, 53, 54), (35, 56, 58, 37), (56, 60, 59, 58), (49, 52, 61, 62), (50, 63, 61, 52)])
_uv = me_cube_010.uv_layers.new(name='UVMap')
_uv.uv.foreach_set('vector', [0.375, 0.0, 0.625, 0.0, 0.625, 0.25, 0.375, 0.25, 0.3595, 0.5, 0.375, 0.5, 0.375, 0.75, 0.3595, 0.75, 0.375, 0.25, 0.625, 0.25, 0.625, 0.2777, 0.375, 0.2777, 0.125, 0.5, 0.1527, 0.5, 0.1527, 0.75, 0.125, 0.75, 0.375, 0.9282, 0.625, 0.9282, 0.625, 0.9723, 0.375, 0.9723, 0.375, 0.8984, 0.625, 0.8984, 0.625, 0.9282, 0.375, 0.9282, 0.1527, 0.5, 0.1968, 0.5, 0.1968, 0.75, 0.1527, 0.75, 0.375, 0.8274, 0.625, 0.8274, 0.625, 0.8687, 0.375, 0.8687, 0.375, 0.3516, 0.625, 0.3516, 0.625, 0.3813, 0.375, 0.3813, 0.2266, 0.5, 0.2563, 0.5, 0.2563, 0.75, 0.2266, 0.75, 0.375, 0.7992, 0.625, 0.7992, 0.625, 0.8274, 0.375, 0.8274, 0.2563, 0.5, 0.2976, 0.5, 0.2976, 0.75, 0.2563, 0.75, 0.375, 0.75, 0.625, 0.75, 0.625, 0.7655, 0.375, 0.7655, 0.375, 0.4508, 0.625, 0.4508, 0.625, 0.4845, 0.375, 0.4845, 0.3258, 0.5, 0.3595, 0.5, 0.3595, 0.75, 0.3258, 0.75, 0.2976, 0.5, 0.3258, 0.5, 0.3258, 0.75, 0.2976, 0.75, 0.375, 0.4226, 0.625, 0.4226, 0.625, 0.4508, 0.375, 0.4508, 0.375, 0.7655, 0.625, 0.7655, 0.625, 0.7992, 0.375, 0.7992, 0.1968, 0.5, 0.2266, 0.5, 0.2266, 0.75, 0.1968, 0.75, 0.375, 0.3218, 0.625, 0.3218, 0.625, 0.3516, 0.375, 0.3516, 0.8473, 0.5, 0.875, 0.5, 0.875, 0.75, 0.8473, 0.75, 0.375, 0.9723, 0.625, 0.9723, 0.625, 1.0, 0.375, 1.0, 0.375, 0.5, 0.625, 0.5, 0.625, 0.75, 0.375, 0.75, 0.375, 0.4845, 0.625, 0.4845, 0.625, 0.5, 0.375, 0.5, 0.8032, 0.5, 0.8473, 0.5, 0.8473, 0.75, 0.8032, 0.75, 0.7734, 0.5, 0.8032, 0.5, 0.8032, 0.75, 0.7734, 0.75, 0.375, 0.2777, 0.625, 0.2777, 0.625, 0.3218, 0.375, 0.3218, 0.7024, 0.5, 0.7437, 0.5, 0.7437, 0.75, 0.7024, 0.75, 0.6742, 0.5, 0.7024, 0.5, 0.7024, 0.75, 0.6742, 0.75, 0.375, 0.3813, 0.625, 0.3813, 0.625, 0.4226, 0.375, 0.4226, 0.625, 0.5, 0.6405, 0.5, 0.6405, 0.75, 0.625, 0.75, 0.6405, 0.5, 0.6742, 0.5, 0.6742, 0.75, 0.6405, 0.75, 0.375, 0.8687, 0.625, 0.8687, 0.625, 0.8984, 0.375, 0.8984, 0.7437, 0.5, 0.7734, 0.5, 0.7734, 0.75, 0.7437, 0.75])
me_cube_010.materials.append(mat_material_004)
me_cube_010.use_remesh_preserve_volume = False
me_cube_010.use_remesh_preserve_attributes = False
me_cube_010.use_mirror_vertex_groups = False
me_cube_010.update()
me_cube_009 = bpy.data.meshes.new('Cube.009')
me_cube_009.from_pydata([(-0.9942, -0.9231, -0.7314), (-1.0, -0.9125, 1.288), (-1.0, 0.9501, -0.7314), (-1.0, 0.9125, 1.288), (0.9888, -1.016, -0.8935), (0.9869, -0.9488, 1.077), (1.0, 1.0, -1.0), (0.989, 0.9799, 0.8175), (0.0, 0.959, -1.0), (0.0, 1.0, 1.0), (0.0, -0.9381, -1.0), (0.0, -0.9698, 1.0), (0.2994, 0.9324, 0.9662), (0.2994, -0.9043, -0.9324), (0.2994, 0.959, -1.0), (0.2994, -1.082, 0.7905), (0.8587, 0.879, 0.767), (0.8027, -0.966, -0.9319), (0.8587, 1.0, -1.0), (0.8027, -0.966, 0.966), (0.4954, 0.959, -1.0), (0.4954, -1.095, 0.8028), (0.4954, 0.957, 0.9785), (0.4954, -0.9166, -0.957), (-0.3635, 0.959, -1.0), (-0.3635, -1.023, 1.023), (-0.3635, 0.9812, 1.078), (-0.3635, -0.9608, -1.045), (-0.5891, 0.987, -1.028), (-0.6341, -1.028, 0.8685), (-0.6341, 1.028, 0.8685), (-0.5891, -0.9662, -1.028)], [], [(0, 1, 3, 2), (18, 16, 7, 6), (6, 7, 5, 4), (31, 29, 1, 0), (18, 6, 4, 17), (30, 3, 1, 29), (12, 9, 11, 15), (24, 8, 10, 27), (13, 15, 11, 10), (24, 26, 9, 8), (23, 21, 15, 13), (22, 12, 15, 21), (8, 14, 13, 10), (8, 9, 12, 14), (7, 16, 19, 5), (4, 5, 19, 17), (20, 18, 17, 23), (20, 22, 16, 18), (14, 12, 22, 20), (14, 20, 23, 13), (16, 22, 21, 19), (17, 19, 21, 23), (28, 30, 26, 24), (28, 24, 27, 31), (9, 26, 25, 11), (10, 11, 25, 27), (2, 28, 31, 0), (2, 3, 30, 28), (26, 30, 29, 25), (27, 25, 29, 31)])
_uv = me_cube_009.uv_layers.new(name='UVMap')
_uv.uv.foreach_set('vector', [0.375, 0.0, 0.625, 0.0, 0.625, 0.25, 0.375, 0.25, 0.375, 0.4823, 0.625, 0.4823, 0.625, 0.5, 0.375, 0.5, 0.375, 0.5, 0.625, 0.5, 0.625, 0.75, 0.375, 0.75, 0.375, 0.9486, 0.625, 0.9486, 0.625, 1.0, 0.375, 1.0, 0.3573, 0.5, 0.375, 0.5, 0.375, 0.75, 0.3573, 0.75, 0.8236, 0.5, 0.875, 0.5, 0.875, 0.75, 0.8236, 0.75, 0.7126, 0.5, 0.75, 0.5, 0.75, 0.75, 0.7126, 0.75, 0.2046, 0.5, 0.25, 0.5, 0.25, 0.75, 0.2046, 0.75, 0.375, 0.8376, 0.625, 0.8376, 0.625, 0.875, 0.375, 0.875, 0.375, 0.3296, 0.625, 0.3296, 0.625, 0.375, 0.375, 0.375, 0.375, 0.8131, 0.625, 0.8131, 0.625, 0.8376, 0.375, 0.8376, 0.6881, 0.5, 0.7126, 0.5, 0.7126, 0.75, 0.6881, 0.75, 0.25, 0.5, 0.2874, 0.5, 0.2874, 0.75, 0.25, 0.75, 0.375, 0.375, 0.625, 0.375, 0.625, 0.4124, 0.375, 0.4124, 0.625, 0.5, 0.6427, 0.5, 0.6427, 0.75, 0.625, 0.75, 0.375, 0.75, 0.625, 0.75, 0.625, 0.7677, 0.375, 0.7677, 0.3119, 0.5, 0.3573, 0.5, 0.3573, 0.75, 0.3119, 0.75, 0.375, 0.4369, 0.625, 0.4369, 0.625, 0.4823, 0.375, 0.4823, 0.375, 0.4124, 0.625, 0.4124, 0.625, 0.4369, 0.375, 0.4369, 0.2874, 0.5, 0.3119, 0.5, 0.3119, 0.75, 0.2874, 0.75, 0.6427, 0.5, 0.6881, 0.5, 0.6881, 0.75, 0.6427, 0.75, 0.375, 0.7677, 0.625, 0.7677, 0.625, 0.8131, 0.375, 0.8131, 0.375, 0.3014, 0.625, 0.3014, 0.625, 0.3296, 0.375, 0.3296, 0.1764, 0.5, 0.2046, 0.5, 0.2046, 0.75, 0.1764, 0.75, 0.75, 0.5, 0.7954, 0.5, 0.7954, 0.75, 0.75, 0.75, 0.375, 0.875, 0.625, 0.875, 0.625, 0.9204, 0.375, 0.9204, 0.125, 0.5, 0.1764, 0.5, 0.1764, 0.75, 0.125, 0.75, 0.375, 0.25, 0.625, 0.25, 0.625, 0.3014, 0.375, 0.3014, 0.7954, 0.5, 0.8236, 0.5, 0.8236, 0.75, 0.7954, 0.75, 0.375, 0.9204, 0.625, 0.9204, 0.625, 0.9486, 0.375, 0.9486])
me_cube_009.use_remesh_fix_poles = True
me_cube_009.use_remesh_preserve_attributes = False
me_cube_009.use_mirror_vertex_groups = False
me_cube_009.update()
me_cube_013 = bpy.data.meshes.new('Cube.013')
me_cube_013.from_pydata([(-1.0, -1.0, -1.0), (-0.7663, -0.8977, 1.0), (-1.0, 1.0, -1.0), (-0.7663, 0.8977, 1.0), (1.0, -1.0, -1.0), (1.09, -0.8977, 1.0), (1.0, 1.0, -1.0), (1.09, 0.8977, 1.0), (-1.01, -0.8312, -0.3773), (-0.8517, 0.6799, -0.3773), (0.8012, 0.6799, -0.3773), (0.8718, -1.133, -0.3773), (-0.7765, -0.6958, 0.5211), (-0.7765, 0.8573, 0.5211), (0.7765, 0.8573, 0.5211), (0.7765, -0.7622, 0.5211)], [], [(12, 1, 3, 13), (13, 3, 7, 14), (14, 7, 5, 15), (15, 5, 1, 12), (2, 6, 4, 0), (7, 3, 1, 5), (4, 11, 8, 0), (6, 10, 11, 4), (2, 9, 10, 6), (0, 8, 9, 2), (11, 15, 12, 8), (10, 14, 15, 11), (9, 13, 14, 10), (8, 12, 13, 9)])
_uv = me_cube_013.uv_layers.new(name='UVMap')
_uv.uv.foreach_set('vector', [0.5651, 0.0, 0.625, 0.0, 0.625, 0.25, 0.5651, 0.25, 0.5651, 0.25, 0.625, 0.25, 0.625, 0.5, 0.5651, 0.5, 0.5651, 0.5, 0.625, 0.5, 0.625, 0.75, 0.5651, 0.75, 0.5651, 0.75, 0.625, 0.75, 0.625, 1.0, 0.5651, 1.0, 0.125, 0.5, 0.375, 0.5, 0.375, 0.75, 0.125, 0.75, 0.625, 0.5, 0.875, 0.5, 0.875, 0.75, 0.625, 0.75, 0.375, 0.75, 0.4528, 0.75, 0.4528, 1.0, 0.375, 1.0, 0.375, 0.5, 0.4528, 0.5, 0.4528, 0.75, 0.375, 0.75, 0.375, 0.25, 0.4528, 0.25, 0.4528, 0.5, 0.375, 0.5, 0.375, 0.0, 0.4528, 0.0, 0.4528, 0.25, 0.375, 0.25, 0.4528, 0.75, 0.5651, 0.75, 0.5651, 1.0, 0.4528, 1.0, 0.4528, 0.5, 0.5651, 0.5, 0.5651, 0.75, 0.4528, 0.75, 0.4528, 0.25, 0.5651, 0.25, 0.5651, 0.5, 0.4528, 0.5, 0.4528, 0.0, 0.5651, 0.0, 0.5651, 0.25, 0.4528, 0.25])
me_cube_013.use_remesh_fix_poles = True
me_cube_013.use_remesh_preserve_attributes = False
me_cube_013.use_mirror_vertex_groups = False
me_cube_013.update()
me_cube_015 = bpy.data.meshes.new('Cube.015')
me_cube_015.from_pydata([(-1.0, -1.0, -1.0), (-1.128, -1.056, 1.0), (-1.0, 1.0, -1.0), (-1.128, 1.056, 1.0), (1.0, -1.0, -1.0), (1.056, -1.056, 1.0), (1.0, 1.0, -1.0), (1.056, 1.056, 1.0), (-1.01, -0.8312, -0.3773), (-0.9156, 0.9156, -0.3773), (0.8312, 0.9156, -0.3773), (0.9058, -1.0, -0.3773), (-1.0, -0.9144, 0.5211), (-1.0, 1.086, 0.5211), (1.0, 1.086, 0.5211), (1.0, -1.0, 0.5211)], [], [(12, 1, 3, 13), (13, 3, 7, 14), (14, 7, 5, 15), (15, 5, 1, 12), (2, 6, 4, 0), (7, 3, 1, 5), (4, 11, 8, 0), (6, 10, 11, 4), (2, 9, 10, 6), (0, 8, 9, 2), (11, 15, 12, 8), (10, 14, 15, 11), (9, 13, 14, 10), (8, 12, 13, 9)])
_uv = me_cube_015.uv_layers.new(name='UVMap')
_uv.uv.foreach_set('vector', [0.5651, 0.0, 0.625, 0.0, 0.625, 0.25, 0.5651, 0.25, 0.5651, 0.25, 0.625, 0.25, 0.625, 0.5, 0.5651, 0.5, 0.5651, 0.5, 0.625, 0.5, 0.625, 0.75, 0.5651, 0.75, 0.5651, 0.75, 0.625, 0.75, 0.625, 1.0, 0.5651, 1.0, 0.125, 0.5, 0.375, 0.5, 0.375, 0.75, 0.125, 0.75, 0.625, 0.5, 0.875, 0.5, 0.875, 0.75, 0.625, 0.75, 0.375, 0.75, 0.4528, 0.75, 0.4528, 1.0, 0.375, 1.0, 0.375, 0.5, 0.4528, 0.5, 0.4528, 0.75, 0.375, 0.75, 0.375, 0.25, 0.4528, 0.25, 0.4528, 0.5, 0.375, 0.5, 0.375, 0.0, 0.4528, 0.0, 0.4528, 0.25, 0.375, 0.25, 0.4528, 0.75, 0.5651, 0.75, 0.5651, 1.0, 0.4528, 1.0, 0.4528, 0.5, 0.5651, 0.5, 0.5651, 0.75, 0.4528, 0.75, 0.4528, 0.25, 0.5651, 0.25, 0.5651, 0.5, 0.4528, 0.5, 0.4528, 0.0, 0.5651, 0.0, 0.5651, 0.25, 0.4528, 0.25])
me_cube_015.use_remesh_fix_poles = True
me_cube_015.use_remesh_preserve_attributes = False
me_cube_015.use_mirror_vertex_groups = False
me_cube_015.update()
me_cube_020 = bpy.data.meshes.new('Cube.020')
me_cube_020.from_pydata([(-1.0, -1.0, -1.0), (-1.0, -1.0, 1.0), (-1.0, 1.0, -1.0), (-1.0, 1.0, 1.0), (1.0, -1.0, -1.0), (1.0, -1.0, 1.0), (1.0, 1.0, -1.0), (1.0, 1.0, 1.0), (-0.8582, 0.4052, -0.3166), (-0.6989, 0.4066, 1.797), (0.8582, 0.4052, -0.3166), (0.6989, 0.4066, 1.797), (-1.0, -0.3931, -0.2023), (0.8474, -0.3968, 1.491), (-0.8474, -0.3968, 1.491), (1.0, -0.3931, -0.2023)], [], [(8, 9, 3, 2), (2, 3, 7, 6), (15, 13, 5, 4), (4, 5, 1, 0), (12, 15, 4, 0), (13, 14, 1, 5), (7, 3, 9, 11), (2, 6, 10, 8), (6, 7, 11, 10), (12, 14, 9, 8), (0, 1, 14, 12), (11, 9, 14, 13), (8, 10, 15, 12), (10, 11, 13, 15)])
_uv = me_cube_020.uv_layers.new(name='UVMap')
_uv.uv.foreach_set('vector', [0.375, 0.1746, 0.625, 0.1746, 0.625, 0.25, 0.375, 0.25, 0.375, 0.25, 0.625, 0.25, 0.625, 0.5, 0.375, 0.5, 0.375, 0.6753, 0.625, 0.6753, 0.625, 0.75, 0.375, 0.75, 0.375, 0.75, 0.625, 0.75, 0.625, 1.0, 0.375, 1.0, 0.125, 0.6753, 0.375, 0.6753, 0.375, 0.75, 0.125, 0.75, 0.625, 0.6753, 0.875, 0.6753, 0.875, 0.75, 0.625, 0.75, 0.625, 0.5, 0.875, 0.5, 0.875, 0.5754, 0.625, 0.5754, 0.125, 0.5, 0.375, 0.5, 0.375, 0.5754, 0.125, 0.5754, 0.375, 0.5, 0.625, 0.5, 0.625, 0.5754, 0.375, 0.5754, 0.375, 0.07466, 0.625, 0.07466, 0.625, 0.1746, 0.375, 0.1746, 0.375, 0.0, 0.625, 0.0, 0.625, 0.07466, 0.375, 0.07466, 0.625, 0.5754, 0.875, 0.5754, 0.875, 0.6753, 0.625, 0.6753, 0.125, 0.5754, 0.375, 0.5754, 0.375, 0.6753, 0.125, 0.6753, 0.375, 0.5754, 0.625, 0.5754, 0.625, 0.6753, 0.375, 0.6753])
me_cube_020.use_remesh_fix_poles = True
me_cube_020.use_remesh_preserve_attributes = False
me_cube_020.use_mirror_vertex_groups = False
me_cube_020.update()
me_cube_021 = bpy.data.meshes.new('Cube.021')
me_cube_021.from_pydata([(-1.0, -1.0, -1.0), (-1.0, -1.0, 1.0), (-1.0, 1.0, -1.0), (-1.0, 1.0, 1.0), (1.0, -1.0, -1.0), (1.0, -1.0, 1.0), (1.0, 1.0, -1.0), (1.0, 1.0, 1.0), (-1.0, 0.4052, -0.3166), (-1.0, 0.4032, 1.513), (0.6691, 0.4052, -0.3166), (1.0, 0.4032, 1.513), (-1.0, -0.3931, -0.2023), (0.7948, -0.3559, 1.634), (-0.6615, -0.3966, 1.508), (0.9177, -0.3931, -0.2023)], [], [(8, 9, 3, 2), (2, 3, 7, 6), (15, 13, 5, 4), (4, 5, 1, 0), (12, 15, 4, 0), (13, 14, 1, 5), (7, 3, 9, 11), (2, 6, 10, 8), (6, 7, 11, 10), (12, 14, 9, 8), (0, 1, 14, 12), (11, 9, 14, 13), (8, 10, 15, 12), (10, 11, 13, 15)])
_uv = me_cube_021.uv_layers.new(name='UVMap')
_uv.uv.foreach_set('vector', [0.375, 0.1746, 0.625, 0.1746, 0.625, 0.25, 0.375, 0.25, 0.375, 0.25, 0.625, 0.25, 0.625, 0.5, 0.375, 0.5, 0.375, 0.6753, 0.625, 0.6753, 0.625, 0.75, 0.375, 0.75, 0.375, 0.75, 0.625, 0.75, 0.625, 1.0, 0.375, 1.0, 0.125, 0.6753, 0.375, 0.6753, 0.375, 0.75, 0.125, 0.75, 0.625, 0.6753, 0.875, 0.6753, 0.875, 0.75, 0.625, 0.75, 0.625, 0.5, 0.875, 0.5, 0.875, 0.5754, 0.625, 0.5754, 0.125, 0.5, 0.375, 0.5, 0.375, 0.5754, 0.125, 0.5754, 0.375, 0.5, 0.625, 0.5, 0.625, 0.5754, 0.375, 0.5754, 0.375, 0.07466, 0.625, 0.07466, 0.625, 0.1746, 0.375, 0.1746, 0.375, 0.0, 0.625, 0.0, 0.625, 0.07466, 0.375, 0.07466, 0.625, 0.5754, 0.875, 0.5754, 0.875, 0.6753, 0.625, 0.6753, 0.125, 0.5754, 0.375, 0.5754, 0.375, 0.6753, 0.125, 0.6753, 0.375, 0.5754, 0.625, 0.5754, 0.625, 0.6753, 0.375, 0.6753])
me_cube_021.use_remesh_fix_poles = True
me_cube_021.use_remesh_preserve_attributes = False
me_cube_021.use_mirror_vertex_groups = False
me_cube_021.update()
me_cube_001 = bpy.data.meshes.new('Cube.001')
me_cube_001.from_pydata([(1.007, 3.9, -1.0), (0.9665, 1.964, 0.8762), (0.9836, 1.917, -1.0), (-1.012, 3.864, 0.8456), (-0.9893, 3.788, -1.0), (-1.014, 1.956, 0.921), (-1.003, 1.917, -1.0), (-0.7787, 3.917, -1.0), (-0.7787, 1.963, 1.219), (-0.7787, 1.96, -0.9118), (-0.7787, 3.797, 0.9559), (-0.4252, 1.917, -1.0), (-0.4252, 3.855, 0.7085), (-0.4252, 3.917, -1.0), (-0.4252, 1.948, 0.9087), (0.05024, 1.897, -1.039), (0.05024, 3.894, 1.02), (0.05024, 3.917, -1.0), (0.05024, 1.929, 0.9562), (0.3809, 1.948, -0.9414), (0.4164, 3.837, 0.7333), (0.388, 3.9, -1.0), (0.3809, 1.948, 0.9638), (0.8231, 1.954, -1.0), (0.876, 3.889, 1.009), (0.883, 3.909, -1.018), (0.8231, 1.937, 1.009), (0.6132, 3.9, -1.0), (0.6062, 1.894, 1.022), (0.6062, 1.894, -1.045), (0.6062, 3.908, 0.7782), (-0.1875, 3.917, -1.0), (-0.2125, 1.891, 0.948), (-0.2125, 1.876, -1.083), (-0.1875, 3.953, 0.7519), (0.9836, 3.893, 0.806), (1.007, 3.9, -1.0), (0.9665, 1.964, 0.8762), (0.9836, 1.917, -1.0), (-1.012, 3.864, 0.8456), (-1.014, 1.956, 0.921), (-1.003, 1.917, -1.0), (-0.7787, 3.917, -1.0), (-0.7787, 1.963, 1.219), (-0.7787, 1.96, -0.9118), (-0.7787, 3.797, 0.9559), (-0.4252, 3.855, 0.7085), (-0.4252, 3.917, -1.0), (-0.4252, 1.948, 0.9087), (0.05024, 1.897, -1.039), (0.05024, 3.894, 1.02), (0.05024, 3.917, -1.0), (0.05024, 1.929, 0.9562), (0.4164, 3.837, 0.7333), (0.388, 3.9, -1.0), (0.3809, 1.948, 0.9638), (0.876, 3.889, 1.009), (0.883, 3.909, -1.018), (0.8231, 1.937, 1.009), (0.6062, 1.894, 1.022), (0.6062, 3.908, 0.7782), (-0.2125, 1.891, 0.948), (-0.2125, 1.876, -1.083), (-0.1875, 3.953, 0.7519)], [], [(6, 5, 3, 4), (25, 0, 2, 23), (4, 3, 10, 7), (4, 7, 9, 6), (11, 14, 8, 9), (33, 32, 14, 11), (7, 13, 11, 9), (19, 22, 18, 15), (31, 34, 16, 17), (31, 17, 15, 33), (29, 28, 22, 19), (17, 21, 19, 15), (2, 1, 26, 23), (27, 30, 24, 25), (27, 25, 23, 29), (21, 27, 29, 19), (21, 20, 30, 27), (23, 26, 28, 29), (13, 31, 33, 11), (13, 12, 34, 31), (45, 39, 40, 43), (44, 43, 40, 41), (36, 35, 37, 38), (57, 56, 35, 36), (46, 45, 43, 48), (63, 46, 48, 61), (42, 45, 46, 47), (53, 50, 52, 55), (60, 53, 55, 59), (51, 50, 53, 54), (35, 56, 58, 37), (56, 60, 59, 58), (49, 52, 61, 62), (50, 63, 61, 52)])
_uv = me_cube_001.uv_layers.new(name='UVMap')
_uv.uv.foreach_set('vector', [0.375, 0.0, 0.625, 0.0, 0.625, 0.25, 0.375, 0.25, 0.3595, 0.5, 0.375, 0.5, 0.375, 0.75, 0.3595, 0.75, 0.375, 0.25, 0.625, 0.25, 0.625, 0.2777, 0.375, 0.2777, 0.125, 0.5, 0.1527, 0.5, 0.1527, 0.75, 0.125, 0.75, 0.375, 0.9282, 0.625, 0.9282, 0.625, 0.9723, 0.375, 0.9723, 0.375, 0.8984, 0.625, 0.8984, 0.625, 0.9282, 0.375, 0.9282, 0.1527, 0.5, 0.1968, 0.5, 0.1968, 0.75, 0.1527, 0.75, 0.375, 0.8274, 0.625, 0.8274, 0.625, 0.8687, 0.375, 0.8687, 0.375, 0.3516, 0.625, 0.3516, 0.625, 0.3813, 0.375, 0.3813, 0.2266, 0.5, 0.2563, 0.5, 0.2563, 0.75, 0.2266, 0.75, 0.375, 0.7992, 0.625, 0.7992, 0.625, 0.8274, 0.375, 0.8274, 0.2563, 0.5, 0.2976, 0.5, 0.2976, 0.75, 0.2563, 0.75, 0.375, 0.75, 0.625, 0.75, 0.625, 0.7655, 0.375, 0.7655, 0.375, 0.4508, 0.625, 0.4508, 0.625, 0.4845, 0.375, 0.4845, 0.3258, 0.5, 0.3595, 0.5, 0.3595, 0.75, 0.3258, 0.75, 0.2976, 0.5, 0.3258, 0.5, 0.3258, 0.75, 0.2976, 0.75, 0.375, 0.4226, 0.625, 0.4226, 0.625, 0.4508, 0.375, 0.4508, 0.375, 0.7655, 0.625, 0.7655, 0.625, 0.7992, 0.375, 0.7992, 0.1968, 0.5, 0.2266, 0.5, 0.2266, 0.75, 0.1968, 0.75, 0.375, 0.3218, 0.625, 0.3218, 0.625, 0.3516, 0.375, 0.3516, 0.8473, 0.5, 0.875, 0.5, 0.875, 0.75, 0.8473, 0.75, 0.375, 0.9723, 0.625, 0.9723, 0.625, 1.0, 0.375, 1.0, 0.375, 0.5, 0.625, 0.5, 0.625, 0.75, 0.375, 0.75, 0.375, 0.4845, 0.625, 0.4845, 0.625, 0.5, 0.375, 0.5, 0.8032, 0.5, 0.8473, 0.5, 0.8473, 0.75, 0.8032, 0.75, 0.7734, 0.5, 0.8032, 0.5, 0.8032, 0.75, 0.7734, 0.75, 0.375, 0.2777, 0.625, 0.2777, 0.625, 0.3218, 0.375, 0.3218, 0.7024, 0.5, 0.7437, 0.5, 0.7437, 0.75, 0.7024, 0.75, 0.6742, 0.5, 0.7024, 0.5, 0.7024, 0.75, 0.6742, 0.75, 0.375, 0.3813, 0.625, 0.3813, 0.625, 0.4226, 0.375, 0.4226, 0.625, 0.5, 0.6405, 0.5, 0.6405, 0.75, 0.625, 0.75, 0.6405, 0.5, 0.6742, 0.5, 0.6742, 0.75, 0.6405, 0.75, 0.375, 0.8687, 0.625, 0.8687, 0.625, 0.8984, 0.375, 0.8984, 0.7437, 0.5, 0.7734, 0.5, 0.7734, 0.75, 0.7437, 0.75])
me_cube_001.materials.append(mat_material_001)
me_cube_001.use_remesh_preserve_volume = False
me_cube_001.use_remesh_preserve_attributes = False
me_cube_001.use_mirror_vertex_groups = False
me_cube_001.update()
me_cube_002 = bpy.data.meshes.new('Cube.002')
me_cube_002.from_pydata([(-1.0, -1.0, -1.0), (-1.128, -1.056, 1.0), (-1.0, 1.0, -1.0), (-1.128, 1.056, 1.0), (1.0, -1.0, -1.0), (1.056, -1.056, 1.0), (1.0, 1.0, -1.0), (1.056, 1.056, 1.0), (-1.01, -0.8312, -0.3773), (-0.9156, 0.9156, -0.3773), (0.8312, 0.9156, -0.3773), (0.9058, -1.0, -0.3773), (-1.0, -0.9144, 0.5211), (-1.0, 1.086, 0.5211), (1.0, 1.086, 0.5211), (1.0, -1.0, 0.5211)], [], [(12, 1, 3, 13), (13, 3, 7, 14), (14, 7, 5, 15), (15, 5, 1, 12), (2, 6, 4, 0), (7, 3, 1, 5), (4, 11, 8, 0), (6, 10, 11, 4), (2, 9, 10, 6), (0, 8, 9, 2), (11, 15, 12, 8), (10, 14, 15, 11), (9, 13, 14, 10), (8, 12, 13, 9)])
_uv = me_cube_002.uv_layers.new(name='UVMap')
_uv.uv.foreach_set('vector', [0.5651, 0.0, 0.625, 0.0, 0.625, 0.25, 0.5651, 0.25, 0.5651, 0.25, 0.625, 0.25, 0.625, 0.5, 0.5651, 0.5, 0.5651, 0.5, 0.625, 0.5, 0.625, 0.75, 0.5651, 0.75, 0.5651, 0.75, 0.625, 0.75, 0.625, 1.0, 0.5651, 1.0, 0.125, 0.5, 0.375, 0.5, 0.375, 0.75, 0.125, 0.75, 0.625, 0.5, 0.875, 0.5, 0.875, 0.75, 0.625, 0.75, 0.375, 0.75, 0.4528, 0.75, 0.4528, 1.0, 0.375, 1.0, 0.375, 0.5, 0.4528, 0.5, 0.4528, 0.75, 0.375, 0.75, 0.375, 0.25, 0.4528, 0.25, 0.4528, 0.5, 0.375, 0.5, 0.375, 0.0, 0.4528, 0.0, 0.4528, 0.25, 0.375, 0.25, 0.4528, 0.75, 0.5651, 0.75, 0.5651, 1.0, 0.4528, 1.0, 0.4528, 0.5, 0.5651, 0.5, 0.5651, 0.75, 0.4528, 0.75, 0.4528, 0.25, 0.5651, 0.25, 0.5651, 0.5, 0.4528, 0.5, 0.4528, 0.0, 0.5651, 0.0, 0.5651, 0.25, 0.4528, 0.25])
me_cube_002.use_remesh_fix_poles = True
me_cube_002.use_remesh_preserve_attributes = False
me_cube_002.use_mirror_vertex_groups = False
me_cube_002.update()
me_cube_035 = bpy.data.meshes.new('Cube.035')
me_cube_035.from_pydata([(-1.0, -1.0, -1.0), (-1.0, -1.0, 1.0), (-1.0, 1.0, -1.0), (-1.0, 1.0, 1.0), (1.0, -1.0, -1.0), (1.0, -1.0, 1.0), (1.0, 1.0, -1.0), (1.0, 1.0, 1.0), (-0.8582, 0.4052, -0.3166), (-0.6989, 0.4066, 1.797), (0.8582, 0.4052, -0.3166), (0.6989, 0.4066, 1.797), (-1.0, -0.3931, -0.2023), (0.8474, -0.3968, 1.491), (-0.8474, -0.3968, 1.491), (1.0, -0.3931, -0.2023)], [], [(8, 9, 3, 2), (2, 3, 7, 6), (15, 13, 5, 4), (4, 5, 1, 0), (12, 15, 4, 0), (13, 14, 1, 5), (7, 3, 9, 11), (2, 6, 10, 8), (6, 7, 11, 10), (12, 14, 9, 8), (0, 1, 14, 12), (11, 9, 14, 13), (8, 10, 15, 12), (10, 11, 13, 15)])
_uv = me_cube_035.uv_layers.new(name='UVMap')
_uv.uv.foreach_set('vector', [0.375, 0.1746, 0.625, 0.1746, 0.625, 0.25, 0.375, 0.25, 0.375, 0.25, 0.625, 0.25, 0.625, 0.5, 0.375, 0.5, 0.375, 0.6753, 0.625, 0.6753, 0.625, 0.75, 0.375, 0.75, 0.375, 0.75, 0.625, 0.75, 0.625, 1.0, 0.375, 1.0, 0.125, 0.6753, 0.375, 0.6753, 0.375, 0.75, 0.125, 0.75, 0.625, 0.6753, 0.875, 0.6753, 0.875, 0.75, 0.625, 0.75, 0.625, 0.5, 0.875, 0.5, 0.875, 0.5754, 0.625, 0.5754, 0.125, 0.5, 0.375, 0.5, 0.375, 0.5754, 0.125, 0.5754, 0.375, 0.5, 0.625, 0.5, 0.625, 0.5754, 0.375, 0.5754, 0.375, 0.07466, 0.625, 0.07466, 0.625, 0.1746, 0.375, 0.1746, 0.375, 0.0, 0.625, 0.0, 0.625, 0.07466, 0.375, 0.07466, 0.625, 0.5754, 0.875, 0.5754, 0.875, 0.6753, 0.625, 0.6753, 0.125, 0.5754, 0.375, 0.5754, 0.375, 0.6753, 0.125, 0.6753, 0.375, 0.5754, 0.625, 0.5754, 0.625, 0.6753, 0.375, 0.6753])
me_cube_035.use_remesh_fix_poles = True
me_cube_035.use_remesh_preserve_attributes = False
me_cube_035.use_mirror_vertex_groups = False
me_cube_035.update()
me_cube_034 = bpy.data.meshes.new('Cube.034')
me_cube_034.from_pydata([(-1.0, -1.0, -1.0), (-1.0, -1.0, 1.0), (-1.0, 1.0, -1.0), (-1.0, 1.0, 1.0), (1.0, -1.0, -1.0), (1.0, -1.0, 1.0), (1.0, 1.0, -1.0), (1.0, 1.0, 1.0), (-1.0, 0.4052, -0.3166), (-1.0, 0.4032, 1.513), (0.6691, 0.4052, -0.3166), (1.0, 0.4032, 1.513), (-1.0, -0.3931, -0.2023), (0.7948, -0.3559, 1.634), (-0.6615, -0.3966, 1.508), (0.9177, -0.3931, -0.2023)], [], [(8, 9, 3, 2), (2, 3, 7, 6), (15, 13, 5, 4), (4, 5, 1, 0), (12, 15, 4, 0), (13, 14, 1, 5), (7, 3, 9, 11), (2, 6, 10, 8), (6, 7, 11, 10), (12, 14, 9, 8), (0, 1, 14, 12), (11, 9, 14, 13), (8, 10, 15, 12), (10, 11, 13, 15)])
_uv = me_cube_034.uv_layers.new(name='UVMap')
_uv.uv.foreach_set('vector', [0.375, 0.1746, 0.625, 0.1746, 0.625, 0.25, 0.375, 0.25, 0.375, 0.25, 0.625, 0.25, 0.625, 0.5, 0.375, 0.5, 0.375, 0.6753, 0.625, 0.6753, 0.625, 0.75, 0.375, 0.75, 0.375, 0.75, 0.625, 0.75, 0.625, 1.0, 0.375, 1.0, 0.125, 0.6753, 0.375, 0.6753, 0.375, 0.75, 0.125, 0.75, 0.625, 0.6753, 0.875, 0.6753, 0.875, 0.75, 0.625, 0.75, 0.625, 0.5, 0.875, 0.5, 0.875, 0.5754, 0.625, 0.5754, 0.125, 0.5, 0.375, 0.5, 0.375, 0.5754, 0.125, 0.5754, 0.375, 0.5, 0.625, 0.5, 0.625, 0.5754, 0.375, 0.5754, 0.375, 0.07466, 0.625, 0.07466, 0.625, 0.1746, 0.375, 0.1746, 0.375, 0.0, 0.625, 0.0, 0.625, 0.07466, 0.375, 0.07466, 0.625, 0.5754, 0.875, 0.5754, 0.875, 0.6753, 0.625, 0.6753, 0.125, 0.5754, 0.375, 0.5754, 0.375, 0.6753, 0.125, 0.6753, 0.375, 0.5754, 0.625, 0.5754, 0.625, 0.6753, 0.375, 0.6753])
me_cube_034.use_remesh_fix_poles = True
me_cube_034.use_remesh_preserve_attributes = False
me_cube_034.use_mirror_vertex_groups = False
me_cube_034.update()
me_cube_004 = bpy.data.meshes.new('Cube.004')
me_cube_004.from_pydata([(-1.0, -1.0, -1.0), (-1.128, -1.056, 1.0), (-1.0, 1.0, -1.0), (-1.128, 1.056, 1.0), (1.0, -1.0, -1.0), (1.056, -1.056, 1.0), (1.0, 1.0, -1.0), (1.056, 1.056, 1.0), (-1.01, -0.8312, -0.3773), (-0.9156, 0.9156, -0.3773), (0.8312, 0.9156, -0.3773), (0.9058, -1.0, -0.3773), (-1.0, -0.9144, 0.5211), (-1.0, 1.086, 0.5211), (1.0, 1.086, 0.5211), (1.0, -1.0, 0.5211)], [], [(12, 1, 3, 13), (13, 3, 7, 14), (14, 7, 5, 15), (15, 5, 1, 12), (2, 6, 4, 0), (7, 3, 1, 5), (4, 11, 8, 0), (6, 10, 11, 4), (2, 9, 10, 6), (0, 8, 9, 2), (11, 15, 12, 8), (10, 14, 15, 11), (9, 13, 14, 10), (8, 12, 13, 9)])
_uv = me_cube_004.uv_layers.new(name='UVMap')
_uv.uv.foreach_set('vector', [0.5651, 0.0, 0.625, 0.0, 0.625, 0.25, 0.5651, 0.25, 0.5651, 0.25, 0.625, 0.25, 0.625, 0.5, 0.5651, 0.5, 0.5651, 0.5, 0.625, 0.5, 0.625, 0.75, 0.5651, 0.75, 0.5651, 0.75, 0.625, 0.75, 0.625, 1.0, 0.5651, 1.0, 0.125, 0.5, 0.375, 0.5, 0.375, 0.75, 0.125, 0.75, 0.625, 0.5, 0.875, 0.5, 0.875, 0.75, 0.625, 0.75, 0.375, 0.75, 0.4528, 0.75, 0.4528, 1.0, 0.375, 1.0, 0.375, 0.5, 0.4528, 0.5, 0.4528, 0.75, 0.375, 0.75, 0.375, 0.25, 0.4528, 0.25, 0.4528, 0.5, 0.375, 0.5, 0.375, 0.0, 0.4528, 0.0, 0.4528, 0.25, 0.375, 0.25, 0.4528, 0.75, 0.5651, 0.75, 0.5651, 1.0, 0.4528, 1.0, 0.4528, 0.5, 0.5651, 0.5, 0.5651, 0.75, 0.4528, 0.75, 0.4528, 0.25, 0.5651, 0.25, 0.5651, 0.5, 0.4528, 0.5, 0.4528, 0.0, 0.5651, 0.0, 0.5651, 0.25, 0.4528, 0.25])
me_cube_004.use_remesh_fix_poles = True
me_cube_004.use_remesh_preserve_attributes = False
me_cube_004.use_mirror_vertex_groups = False
me_cube_004.update()
me_cube_036 = bpy.data.meshes.new('Cube.036')
me_cube_036.from_pydata([(-1.0, -1.0, -1.0), (-1.128, -1.056, 1.0), (-1.0, 1.0, -1.0), (-1.128, 1.056, 1.0), (1.0, -1.0, -1.0), (1.056, -1.056, 1.0), (1.0, 1.0, -1.0), (1.056, 1.056, 1.0), (-1.01, -0.8312, -0.3773), (-0.9156, 0.9156, -0.3773), (0.8312, 0.9156, -0.3773), (0.9058, -1.0, -0.3773), (-1.0, -0.9144, 0.5211), (-1.0, 1.086, 0.5211), (1.0, 1.086, 0.5211), (1.0, -1.0, 0.5211)], [], [(12, 1, 3, 13), (13, 3, 7, 14), (14, 7, 5, 15), (15, 5, 1, 12), (2, 6, 4, 0), (7, 3, 1, 5), (4, 11, 8, 0), (6, 10, 11, 4), (2, 9, 10, 6), (0, 8, 9, 2), (11, 15, 12, 8), (10, 14, 15, 11), (9, 13, 14, 10), (8, 12, 13, 9)])
_uv = me_cube_036.uv_layers.new(name='UVMap')
_uv.uv.foreach_set('vector', [0.5651, 0.0, 0.625, 0.0, 0.625, 0.25, 0.5651, 0.25, 0.5651, 0.25, 0.625, 0.25, 0.625, 0.5, 0.5651, 0.5, 0.5651, 0.5, 0.625, 0.5, 0.625, 0.75, 0.5651, 0.75, 0.5651, 0.75, 0.625, 0.75, 0.625, 1.0, 0.5651, 1.0, 0.125, 0.5, 0.375, 0.5, 0.375, 0.75, 0.125, 0.75, 0.625, 0.5, 0.875, 0.5, 0.875, 0.75, 0.625, 0.75, 0.375, 0.75, 0.4528, 0.75, 0.4528, 1.0, 0.375, 1.0, 0.375, 0.5, 0.4528, 0.5, 0.4528, 0.75, 0.375, 0.75, 0.375, 0.25, 0.4528, 0.25, 0.4528, 0.5, 0.375, 0.5, 0.375, 0.0, 0.4528, 0.0, 0.4528, 0.25, 0.375, 0.25, 0.4528, 0.75, 0.5651, 0.75, 0.5651, 1.0, 0.4528, 1.0, 0.4528, 0.5, 0.5651, 0.5, 0.5651, 0.75, 0.4528, 0.75, 0.4528, 0.25, 0.5651, 0.25, 0.5651, 0.5, 0.4528, 0.5, 0.4528, 0.0, 0.5651, 0.0, 0.5651, 0.25, 0.4528, 0.25])
me_cube_036.use_remesh_fix_poles = True
me_cube_036.use_remesh_preserve_attributes = False
me_cube_036.use_mirror_vertex_groups = False
me_cube_036.update()
me_cube_041 = bpy.data.meshes.new('Cube.041')
me_cube_041.from_pydata([(-1.0, -1.0, -1.0), (-1.0, -1.0, 1.0), (-1.0, 1.0, -1.0), (-1.0, 1.0, 1.0), (1.0, -1.0, -1.0), (1.0, -1.0, 1.0), (1.0, 1.0, -1.0), (1.0, 1.0, 1.0), (-0.8582, 0.4052, -0.3166), (-0.6989, 0.4066, 1.797), (0.8582, 0.4052, -0.3166), (0.6989, 0.4066, 1.797), (-1.0, -0.3931, -0.2023), (0.8474, -0.3968, 1.491), (-0.8474, -0.3968, 1.491), (1.0, -0.3931, -0.2023)], [], [(8, 9, 3, 2), (2, 3, 7, 6), (15, 13, 5, 4), (4, 5, 1, 0), (12, 15, 4, 0), (13, 14, 1, 5), (7, 3, 9, 11), (2, 6, 10, 8), (6, 7, 11, 10), (12, 14, 9, 8), (0, 1, 14, 12), (11, 9, 14, 13), (8, 10, 15, 12), (10, 11, 13, 15)])
_uv = me_cube_041.uv_layers.new(name='UVMap')
_uv.uv.foreach_set('vector', [0.375, 0.1746, 0.625, 0.1746, 0.625, 0.25, 0.375, 0.25, 0.375, 0.25, 0.625, 0.25, 0.625, 0.5, 0.375, 0.5, 0.375, 0.6753, 0.625, 0.6753, 0.625, 0.75, 0.375, 0.75, 0.375, 0.75, 0.625, 0.75, 0.625, 1.0, 0.375, 1.0, 0.125, 0.6753, 0.375, 0.6753, 0.375, 0.75, 0.125, 0.75, 0.625, 0.6753, 0.875, 0.6753, 0.875, 0.75, 0.625, 0.75, 0.625, 0.5, 0.875, 0.5, 0.875, 0.5754, 0.625, 0.5754, 0.125, 0.5, 0.375, 0.5, 0.375, 0.5754, 0.125, 0.5754, 0.375, 0.5, 0.625, 0.5, 0.625, 0.5754, 0.375, 0.5754, 0.375, 0.07466, 0.625, 0.07466, 0.625, 0.1746, 0.375, 0.1746, 0.375, 0.0, 0.625, 0.0, 0.625, 0.07466, 0.375, 0.07466, 0.625, 0.5754, 0.875, 0.5754, 0.875, 0.6753, 0.625, 0.6753, 0.125, 0.5754, 0.375, 0.5754, 0.375, 0.6753, 0.125, 0.6753, 0.375, 0.5754, 0.625, 0.5754, 0.625, 0.6753, 0.375, 0.6753])
me_cube_041.use_remesh_fix_poles = True
me_cube_041.use_remesh_preserve_attributes = False
me_cube_041.use_mirror_vertex_groups = False
me_cube_041.update()
me_cube_040 = bpy.data.meshes.new('Cube.040')
me_cube_040.from_pydata([(-1.0, -1.0, -1.0), (-1.0, -1.0, 1.0), (-1.0, 1.0, -1.0), (-1.0, 1.0, 1.0), (1.0, -1.0, -1.0), (1.0, -1.0, 1.0), (1.0, 1.0, -1.0), (1.0, 1.0, 1.0), (-1.0, 0.4052, -0.3166), (-1.0, 0.4032, 1.513), (0.6691, 0.4052, -0.3166), (1.0, 0.4032, 1.513), (-1.0, -0.3931, -0.2023), (0.7948, -0.3559, 1.634), (-0.6615, -0.3966, 1.508), (0.9177, -0.3931, -0.2023)], [], [(8, 9, 3, 2), (2, 3, 7, 6), (15, 13, 5, 4), (4, 5, 1, 0), (12, 15, 4, 0), (13, 14, 1, 5), (7, 3, 9, 11), (2, 6, 10, 8), (6, 7, 11, 10), (12, 14, 9, 8), (0, 1, 14, 12), (11, 9, 14, 13), (8, 10, 15, 12), (10, 11, 13, 15)])
_uv = me_cube_040.uv_layers.new(name='UVMap')
_uv.uv.foreach_set('vector', [0.375, 0.1746, 0.625, 0.1746, 0.625, 0.25, 0.375, 0.25, 0.375, 0.25, 0.625, 0.25, 0.625, 0.5, 0.375, 0.5, 0.375, 0.6753, 0.625, 0.6753, 0.625, 0.75, 0.375, 0.75, 0.375, 0.75, 0.625, 0.75, 0.625, 1.0, 0.375, 1.0, 0.125, 0.6753, 0.375, 0.6753, 0.375, 0.75, 0.125, 0.75, 0.625, 0.6753, 0.875, 0.6753, 0.875, 0.75, 0.625, 0.75, 0.625, 0.5, 0.875, 0.5, 0.875, 0.5754, 0.625, 0.5754, 0.125, 0.5, 0.375, 0.5, 0.375, 0.5754, 0.125, 0.5754, 0.375, 0.5, 0.625, 0.5, 0.625, 0.5754, 0.375, 0.5754, 0.375, 0.07466, 0.625, 0.07466, 0.625, 0.1746, 0.375, 0.1746, 0.375, 0.0, 0.625, 0.0, 0.625, 0.07466, 0.375, 0.07466, 0.625, 0.5754, 0.875, 0.5754, 0.875, 0.6753, 0.625, 0.6753, 0.125, 0.5754, 0.375, 0.5754, 0.375, 0.6753, 0.125, 0.6753, 0.375, 0.5754, 0.625, 0.5754, 0.625, 0.6753, 0.375, 0.6753])
me_cube_040.use_remesh_fix_poles = True
me_cube_040.use_remesh_preserve_attributes = False
me_cube_040.use_mirror_vertex_groups = False
me_cube_040.update()
me_cube_039 = bpy.data.meshes.new('Cube.039')
me_cube_039.from_pydata([(-1.0, -1.0, -1.0), (-1.128, -1.056, 1.0), (-1.0, 1.0, -1.0), (-1.128, 1.056, 1.0), (1.0, -1.0, -1.0), (1.056, -1.056, 1.0), (1.0, 1.0, -1.0), (1.056, 1.056, 1.0), (-1.01, -0.8312, -0.3773), (-0.9156, 0.9156, -0.3773), (0.8312, 0.9156, -0.3773), (0.9058, -1.0, -0.3773), (-1.0, -0.9144, 0.5211), (-1.0, 1.086, 0.5211), (1.0, 1.086, 0.5211), (1.0, -1.0, 0.5211)], [], [(12, 1, 3, 13), (13, 3, 7, 14), (14, 7, 5, 15), (15, 5, 1, 12), (2, 6, 4, 0), (7, 3, 1, 5), (4, 11, 8, 0), (6, 10, 11, 4), (2, 9, 10, 6), (0, 8, 9, 2), (11, 15, 12, 8), (10, 14, 15, 11), (9, 13, 14, 10), (8, 12, 13, 9)])
_uv = me_cube_039.uv_layers.new(name='UVMap')
_uv.uv.foreach_set('vector', [0.5651, 0.0, 0.625, 0.0, 0.625, 0.25, 0.5651, 0.25, 0.5651, 0.25, 0.625, 0.25, 0.625, 0.5, 0.5651, 0.5, 0.5651, 0.5, 0.625, 0.5, 0.625, 0.75, 0.5651, 0.75, 0.5651, 0.75, 0.625, 0.75, 0.625, 1.0, 0.5651, 1.0, 0.125, 0.5, 0.375, 0.5, 0.375, 0.75, 0.125, 0.75, 0.625, 0.5, 0.875, 0.5, 0.875, 0.75, 0.625, 0.75, 0.375, 0.75, 0.4528, 0.75, 0.4528, 1.0, 0.375, 1.0, 0.375, 0.5, 0.4528, 0.5, 0.4528, 0.75, 0.375, 0.75, 0.375, 0.25, 0.4528, 0.25, 0.4528, 0.5, 0.375, 0.5, 0.375, 0.0, 0.4528, 0.0, 0.4528, 0.25, 0.375, 0.25, 0.4528, 0.75, 0.5651, 0.75, 0.5651, 1.0, 0.4528, 1.0, 0.4528, 0.5, 0.5651, 0.5, 0.5651, 0.75, 0.4528, 0.75, 0.4528, 0.25, 0.5651, 0.25, 0.5651, 0.5, 0.4528, 0.5, 0.4528, 0.0, 0.5651, 0.0, 0.5651, 0.25, 0.4528, 0.25])
me_cube_039.use_remesh_fix_poles = True
me_cube_039.use_remesh_preserve_attributes = False
me_cube_039.use_mirror_vertex_groups = False
me_cube_039.update()
me_cube_044 = bpy.data.meshes.new('Cube.044')
me_cube_044.from_pydata([(-1.0, -1.0, -1.0), (-1.0, -1.0, 1.0), (-1.0, 1.0, -1.0), (-1.0, 1.0, 1.0), (1.0, -1.0, -1.0), (1.0, -1.0, 1.0), (1.0, 1.0, -1.0), (1.0, 1.0, 1.0), (-1.0, 0.4052, -0.3166), (-1.0, 0.4032, 1.513), (0.6691, 0.4052, -0.3166), (1.0, 0.4032, 1.513), (-1.0, -0.3931, -0.2023), (0.7948, -0.3559, 1.634), (-0.6615, -0.3966, 1.508), (0.9177, -0.3931, -0.2023)], [], [(8, 9, 3, 2), (2, 3, 7, 6), (15, 13, 5, 4), (4, 5, 1, 0), (12, 15, 4, 0), (13, 14, 1, 5), (7, 3, 9, 11), (2, 6, 10, 8), (6, 7, 11, 10), (12, 14, 9, 8), (0, 1, 14, 12), (11, 9, 14, 13), (8, 10, 15, 12), (10, 11, 13, 15)])
_uv = me_cube_044.uv_layers.new(name='UVMap')
_uv.uv.foreach_set('vector', [0.375, 0.1746, 0.625, 0.1746, 0.625, 0.25, 0.375, 0.25, 0.375, 0.25, 0.625, 0.25, 0.625, 0.5, 0.375, 0.5, 0.375, 0.6753, 0.625, 0.6753, 0.625, 0.75, 0.375, 0.75, 0.375, 0.75, 0.625, 0.75, 0.625, 1.0, 0.375, 1.0, 0.125, 0.6753, 0.375, 0.6753, 0.375, 0.75, 0.125, 0.75, 0.625, 0.6753, 0.875, 0.6753, 0.875, 0.75, 0.625, 0.75, 0.625, 0.5, 0.875, 0.5, 0.875, 0.5754, 0.625, 0.5754, 0.125, 0.5, 0.375, 0.5, 0.375, 0.5754, 0.125, 0.5754, 0.375, 0.5, 0.625, 0.5, 0.625, 0.5754, 0.375, 0.5754, 0.375, 0.07466, 0.625, 0.07466, 0.625, 0.1746, 0.375, 0.1746, 0.375, 0.0, 0.625, 0.0, 0.625, 0.07466, 0.375, 0.07466, 0.625, 0.5754, 0.875, 0.5754, 0.875, 0.6753, 0.625, 0.6753, 0.125, 0.5754, 0.375, 0.5754, 0.375, 0.6753, 0.125, 0.6753, 0.375, 0.5754, 0.625, 0.5754, 0.625, 0.6753, 0.375, 0.6753])
me_cube_044.use_remesh_fix_poles = True
me_cube_044.use_remesh_preserve_attributes = False
me_cube_044.use_mirror_vertex_groups = False
me_cube_044.update()
me_cube_043 = bpy.data.meshes.new('Cube.043')
me_cube_043.from_pydata([(-1.0, -1.0, -1.0), (-1.0, -1.0, 1.0), (-1.0, 1.0, -1.0), (-1.0, 1.0, 1.0), (1.0, -1.0, -1.0), (1.0, -1.0, 1.0), (1.0, 1.0, -1.0), (1.0, 1.0, 1.0), (-0.8582, 0.4052, -0.3166), (-0.6989, 0.4066, 1.797), (0.8582, 0.4052, -0.3166), (0.6989, 0.4066, 1.797), (-1.0, -0.3931, -0.2023), (0.8474, -0.3968, 1.491), (-0.8474, -0.3968, 1.491), (1.0, -0.3931, -0.2023)], [], [(8, 9, 3, 2), (2, 3, 7, 6), (15, 13, 5, 4), (4, 5, 1, 0), (12, 15, 4, 0), (13, 14, 1, 5), (7, 3, 9, 11), (2, 6, 10, 8), (6, 7, 11, 10), (12, 14, 9, 8), (0, 1, 14, 12), (11, 9, 14, 13), (8, 10, 15, 12), (10, 11, 13, 15)])
_uv = me_cube_043.uv_layers.new(name='UVMap')
_uv.uv.foreach_set('vector', [0.375, 0.1746, 0.625, 0.1746, 0.625, 0.25, 0.375, 0.25, 0.375, 0.25, 0.625, 0.25, 0.625, 0.5, 0.375, 0.5, 0.375, 0.6753, 0.625, 0.6753, 0.625, 0.75, 0.375, 0.75, 0.375, 0.75, 0.625, 0.75, 0.625, 1.0, 0.375, 1.0, 0.125, 0.6753, 0.375, 0.6753, 0.375, 0.75, 0.125, 0.75, 0.625, 0.6753, 0.875, 0.6753, 0.875, 0.75, 0.625, 0.75, 0.625, 0.5, 0.875, 0.5, 0.875, 0.5754, 0.625, 0.5754, 0.125, 0.5, 0.375, 0.5, 0.375, 0.5754, 0.125, 0.5754, 0.375, 0.5, 0.625, 0.5, 0.625, 0.5754, 0.375, 0.5754, 0.375, 0.07466, 0.625, 0.07466, 0.625, 0.1746, 0.375, 0.1746, 0.375, 0.0, 0.625, 0.0, 0.625, 0.07466, 0.375, 0.07466, 0.625, 0.5754, 0.875, 0.5754, 0.875, 0.6753, 0.625, 0.6753, 0.125, 0.5754, 0.375, 0.5754, 0.375, 0.6753, 0.125, 0.6753, 0.375, 0.5754, 0.625, 0.5754, 0.625, 0.6753, 0.375, 0.6753])
me_cube_043.use_remesh_fix_poles = True
me_cube_043.use_remesh_preserve_attributes = False
me_cube_043.use_mirror_vertex_groups = False
me_cube_043.update()
me_cube_042 = bpy.data.meshes.new('Cube.042')
me_cube_042.from_pydata([(-1.0, -1.0, -1.0), (-1.128, -1.056, 1.0), (-1.0, 1.0, -1.0), (-1.128, 1.056, 1.0), (1.0, -1.0, -1.0), (1.056, -1.056, 1.0), (1.0, 1.0, -1.0), (1.056, 1.056, 1.0), (-1.01, -0.8312, -0.3773), (-0.9156, 0.9156, -0.3773), (0.8312, 0.9156, -0.3773), (0.9058, -1.0, -0.3773), (-1.0, -0.9144, 0.5211), (-1.0, 1.086, 0.5211), (1.0, 1.086, 0.5211), (1.0, -1.0, 0.5211)], [], [(12, 1, 3, 13), (13, 3, 7, 14), (14, 7, 5, 15), (15, 5, 1, 12), (2, 6, 4, 0), (7, 3, 1, 5), (4, 11, 8, 0), (6, 10, 11, 4), (2, 9, 10, 6), (0, 8, 9, 2), (11, 15, 12, 8), (10, 14, 15, 11), (9, 13, 14, 10), (8, 12, 13, 9)])
_uv = me_cube_042.uv_layers.new(name='UVMap')
_uv.uv.foreach_set('vector', [0.5651, 0.0, 0.625, 0.0, 0.625, 0.25, 0.5651, 0.25, 0.5651, 0.25, 0.625, 0.25, 0.625, 0.5, 0.5651, 0.5, 0.5651, 0.5, 0.625, 0.5, 0.625, 0.75, 0.5651, 0.75, 0.5651, 0.75, 0.625, 0.75, 0.625, 1.0, 0.5651, 1.0, 0.125, 0.5, 0.375, 0.5, 0.375, 0.75, 0.125, 0.75, 0.625, 0.5, 0.875, 0.5, 0.875, 0.75, 0.625, 0.75, 0.375, 0.75, 0.4528, 0.75, 0.4528, 1.0, 0.375, 1.0, 0.375, 0.5, 0.4528, 0.5, 0.4528, 0.75, 0.375, 0.75, 0.375, 0.25, 0.4528, 0.25, 0.4528, 0.5, 0.375, 0.5, 0.375, 0.0, 0.4528, 0.0, 0.4528, 0.25, 0.375, 0.25, 0.4528, 0.75, 0.5651, 0.75, 0.5651, 1.0, 0.4528, 1.0, 0.4528, 0.5, 0.5651, 0.5, 0.5651, 0.75, 0.4528, 0.75, 0.4528, 0.25, 0.5651, 0.25, 0.5651, 0.5, 0.4528, 0.5, 0.4528, 0.0, 0.5651, 0.0, 0.5651, 0.25, 0.4528, 0.25])
me_cube_042.use_remesh_fix_poles = True
me_cube_042.use_remesh_preserve_attributes = False
me_cube_042.use_mirror_vertex_groups = False
me_cube_042.update()
me_cube_046 = bpy.data.meshes.new('Cube.046')
me_cube_046.from_pydata([(-1.0, -1.0, -1.0), (-1.0, -1.0, 1.0), (-1.0, 1.0, -1.0), (-1.0, 1.0, 1.0), (1.0, -1.0, -1.0), (1.0, -1.0, 1.0), (1.0, 1.0, -1.0), (1.0, 1.0, 1.0), (-1.0, 0.4052, -0.3166), (-1.0, 0.4032, 1.513), (0.6691, 0.4052, -0.3166), (1.0, 0.4032, 1.513), (-1.0, -0.3931, -0.2023), (0.7948, -0.3559, 1.634), (-0.6615, -0.3966, 1.508), (0.9177, -0.3931, -0.2023)], [], [(8, 9, 3, 2), (2, 3, 7, 6), (15, 13, 5, 4), (4, 5, 1, 0), (12, 15, 4, 0), (13, 14, 1, 5), (7, 3, 9, 11), (2, 6, 10, 8), (6, 7, 11, 10), (12, 14, 9, 8), (0, 1, 14, 12), (11, 9, 14, 13), (8, 10, 15, 12), (10, 11, 13, 15)])
_uv = me_cube_046.uv_layers.new(name='UVMap')
_uv.uv.foreach_set('vector', [0.375, 0.1746, 0.625, 0.1746, 0.625, 0.25, 0.375, 0.25, 0.375, 0.25, 0.625, 0.25, 0.625, 0.5, 0.375, 0.5, 0.375, 0.6753, 0.625, 0.6753, 0.625, 0.75, 0.375, 0.75, 0.375, 0.75, 0.625, 0.75, 0.625, 1.0, 0.375, 1.0, 0.125, 0.6753, 0.375, 0.6753, 0.375, 0.75, 0.125, 0.75, 0.625, 0.6753, 0.875, 0.6753, 0.875, 0.75, 0.625, 0.75, 0.625, 0.5, 0.875, 0.5, 0.875, 0.5754, 0.625, 0.5754, 0.125, 0.5, 0.375, 0.5, 0.375, 0.5754, 0.125, 0.5754, 0.375, 0.5, 0.625, 0.5, 0.625, 0.5754, 0.375, 0.5754, 0.375, 0.07466, 0.625, 0.07466, 0.625, 0.1746, 0.375, 0.1746, 0.375, 0.0, 0.625, 0.0, 0.625, 0.07466, 0.375, 0.07466, 0.625, 0.5754, 0.875, 0.5754, 0.875, 0.6753, 0.625, 0.6753, 0.125, 0.5754, 0.375, 0.5754, 0.375, 0.6753, 0.125, 0.6753, 0.375, 0.5754, 0.625, 0.5754, 0.625, 0.6753, 0.375, 0.6753])
me_cube_046.use_remesh_fix_poles = True
me_cube_046.use_remesh_preserve_attributes = False
me_cube_046.use_mirror_vertex_groups = False
me_cube_046.update()
me_cube_045 = bpy.data.meshes.new('Cube.045')
me_cube_045.from_pydata([(-1.0, -1.0, -1.0), (-1.0, -1.0, 1.0), (-1.0, 1.0, -1.0), (-1.0, 1.0, 1.0), (1.0, -1.0, -1.0), (1.0, -1.0, 1.0), (1.0, 1.0, -1.0), (1.0, 1.0, 1.0), (-0.8582, 0.4052, -0.3166), (-0.6989, 0.4066, 1.797), (0.8582, 0.4052, -0.3166), (0.6989, 0.4066, 1.797), (-1.0, -0.3931, -0.2023), (0.8474, -0.3968, 1.491), (-0.8474, -0.3968, 1.491), (1.0, -0.3931, -0.2023)], [], [(8, 9, 3, 2), (2, 3, 7, 6), (15, 13, 5, 4), (4, 5, 1, 0), (12, 15, 4, 0), (13, 14, 1, 5), (7, 3, 9, 11), (2, 6, 10, 8), (6, 7, 11, 10), (12, 14, 9, 8), (0, 1, 14, 12), (11, 9, 14, 13), (8, 10, 15, 12), (10, 11, 13, 15)])
_uv = me_cube_045.uv_layers.new(name='UVMap')
_uv.uv.foreach_set('vector', [0.375, 0.1746, 0.625, 0.1746, 0.625, 0.25, 0.375, 0.25, 0.375, 0.25, 0.625, 0.25, 0.625, 0.5, 0.375, 0.5, 0.375, 0.6753, 0.625, 0.6753, 0.625, 0.75, 0.375, 0.75, 0.375, 0.75, 0.625, 0.75, 0.625, 1.0, 0.375, 1.0, 0.125, 0.6753, 0.375, 0.6753, 0.375, 0.75, 0.125, 0.75, 0.625, 0.6753, 0.875, 0.6753, 0.875, 0.75, 0.625, 0.75, 0.625, 0.5, 0.875, 0.5, 0.875, 0.5754, 0.625, 0.5754, 0.125, 0.5, 0.375, 0.5, 0.375, 0.5754, 0.125, 0.5754, 0.375, 0.5, 0.625, 0.5, 0.625, 0.5754, 0.375, 0.5754, 0.375, 0.07466, 0.625, 0.07466, 0.625, 0.1746, 0.375, 0.1746, 0.375, 0.0, 0.625, 0.0, 0.625, 0.07466, 0.375, 0.07466, 0.625, 0.5754, 0.875, 0.5754, 0.875, 0.6753, 0.625, 0.6753, 0.125, 0.5754, 0.375, 0.5754, 0.375, 0.6753, 0.125, 0.6753, 0.375, 0.5754, 0.625, 0.5754, 0.625, 0.6753, 0.375, 0.6753])
me_cube_045.use_remesh_fix_poles = True
me_cube_045.use_remesh_preserve_attributes = False
me_cube_045.use_mirror_vertex_groups = False
me_cube_045.update()
me_cube_049 = bpy.data.meshes.new('Cube.049')
me_cube_049.from_pydata([(-1.0, -1.0, -1.0), (-1.0, -1.0, 1.0), (-1.0, 1.0, -1.0), (-1.0, 1.0, 1.0), (1.0, -1.0, -1.0), (1.0, -1.0, 1.0), (1.0, 1.0, -1.0), (1.0, 1.0, 1.0), (-0.8582, 0.4052, -0.3166), (-0.6989, 0.4066, 1.797), (0.8582, 0.4052, -0.3166), (0.6989, 0.4066, 1.797), (-1.0, -0.3931, -0.2023), (0.8474, -0.3968, 1.491), (-0.8474, -0.3968, 1.491), (1.0, -0.3931, -0.2023)], [], [(8, 9, 3, 2), (2, 3, 7, 6), (15, 13, 5, 4), (4, 5, 1, 0), (12, 15, 4, 0), (13, 14, 1, 5), (7, 3, 9, 11), (2, 6, 10, 8), (6, 7, 11, 10), (12, 14, 9, 8), (0, 1, 14, 12), (11, 9, 14, 13), (8, 10, 15, 12), (10, 11, 13, 15)])
_uv = me_cube_049.uv_layers.new(name='UVMap')
_uv.uv.foreach_set('vector', [0.375, 0.1746, 0.625, 0.1746, 0.625, 0.25, 0.375, 0.25, 0.375, 0.25, 0.625, 0.25, 0.625, 0.5, 0.375, 0.5, 0.375, 0.6753, 0.625, 0.6753, 0.625, 0.75, 0.375, 0.75, 0.375, 0.75, 0.625, 0.75, 0.625, 1.0, 0.375, 1.0, 0.125, 0.6753, 0.375, 0.6753, 0.375, 0.75, 0.125, 0.75, 0.625, 0.6753, 0.875, 0.6753, 0.875, 0.75, 0.625, 0.75, 0.625, 0.5, 0.875, 0.5, 0.875, 0.5754, 0.625, 0.5754, 0.125, 0.5, 0.375, 0.5, 0.375, 0.5754, 0.125, 0.5754, 0.375, 0.5, 0.625, 0.5, 0.625, 0.5754, 0.375, 0.5754, 0.375, 0.07466, 0.625, 0.07466, 0.625, 0.1746, 0.375, 0.1746, 0.375, 0.0, 0.625, 0.0, 0.625, 0.07466, 0.375, 0.07466, 0.625, 0.5754, 0.875, 0.5754, 0.875, 0.6753, 0.625, 0.6753, 0.125, 0.5754, 0.375, 0.5754, 0.375, 0.6753, 0.125, 0.6753, 0.375, 0.5754, 0.625, 0.5754, 0.625, 0.6753, 0.375, 0.6753])
me_cube_049.use_remesh_fix_poles = True
me_cube_049.use_remesh_preserve_attributes = False
me_cube_049.use_mirror_vertex_groups = False
me_cube_049.update()
me_cube_048 = bpy.data.meshes.new('Cube.048')
me_cube_048.from_pydata([(-1.0, -1.0, -1.0), (-1.0, -1.0, 1.0), (-1.0, 1.0, -1.0), (-1.0, 1.0, 1.0), (1.0, -1.0, -1.0), (1.0, -1.0, 1.0), (1.0, 1.0, -1.0), (1.0, 1.0, 1.0), (-1.0, 0.4052, -0.3166), (-1.0, 0.4032, 1.513), (0.6691, 0.4052, -0.3166), (1.0, 0.4032, 1.513), (-1.0, -0.3931, -0.2023), (0.7948, -0.3559, 1.634), (-0.6615, -0.3966, 1.508), (0.9177, -0.3931, -0.2023)], [], [(8, 9, 3, 2), (2, 3, 7, 6), (15, 13, 5, 4), (4, 5, 1, 0), (12, 15, 4, 0), (13, 14, 1, 5), (7, 3, 9, 11), (2, 6, 10, 8), (6, 7, 11, 10), (12, 14, 9, 8), (0, 1, 14, 12), (11, 9, 14, 13), (8, 10, 15, 12), (10, 11, 13, 15)])
_uv = me_cube_048.uv_layers.new(name='UVMap')
_uv.uv.foreach_set('vector', [0.375, 0.1746, 0.625, 0.1746, 0.625, 0.25, 0.375, 0.25, 0.375, 0.25, 0.625, 0.25, 0.625, 0.5, 0.375, 0.5, 0.375, 0.6753, 0.625, 0.6753, 0.625, 0.75, 0.375, 0.75, 0.375, 0.75, 0.625, 0.75, 0.625, 1.0, 0.375, 1.0, 0.125, 0.6753, 0.375, 0.6753, 0.375, 0.75, 0.125, 0.75, 0.625, 0.6753, 0.875, 0.6753, 0.875, 0.75, 0.625, 0.75, 0.625, 0.5, 0.875, 0.5, 0.875, 0.5754, 0.625, 0.5754, 0.125, 0.5, 0.375, 0.5, 0.375, 0.5754, 0.125, 0.5754, 0.375, 0.5, 0.625, 0.5, 0.625, 0.5754, 0.375, 0.5754, 0.375, 0.07466, 0.625, 0.07466, 0.625, 0.1746, 0.375, 0.1746, 0.375, 0.0, 0.625, 0.0, 0.625, 0.07466, 0.375, 0.07466, 0.625, 0.5754, 0.875, 0.5754, 0.875, 0.6753, 0.625, 0.6753, 0.125, 0.5754, 0.375, 0.5754, 0.375, 0.6753, 0.125, 0.6753, 0.375, 0.5754, 0.625, 0.5754, 0.625, 0.6753, 0.375, 0.6753])
me_cube_048.use_remesh_fix_poles = True
me_cube_048.use_remesh_preserve_attributes = False
me_cube_048.use_mirror_vertex_groups = False
me_cube_048.update()
me_cube_047 = bpy.data.meshes.new('Cube.047')
me_cube_047.from_pydata([(-1.0, -1.0, -1.0), (-1.128, -1.056, 1.0), (-1.0, 1.0, -1.0), (-1.128, 1.056, 1.0), (1.0, -1.0, -1.0), (1.056, -1.056, 1.0), (1.0, 1.0, -1.0), (1.056, 1.056, 1.0), (-1.01, -0.8312, -0.3773), (-0.9156, 0.9156, -0.3773), (0.8312, 0.9156, -0.3773), (0.9058, -1.0, -0.3773), (-1.0, -0.9144, 0.5211), (-1.0, 1.086, 0.5211), (1.0, 1.086, 0.5211), (1.0, -1.0, 0.5211)], [], [(12, 1, 3, 13), (13, 3, 7, 14), (14, 7, 5, 15), (15, 5, 1, 12), (2, 6, 4, 0), (7, 3, 1, 5), (4, 11, 8, 0), (6, 10, 11, 4), (2, 9, 10, 6), (0, 8, 9, 2), (11, 15, 12, 8), (10, 14, 15, 11), (9, 13, 14, 10), (8, 12, 13, 9)])
_uv = me_cube_047.uv_layers.new(name='UVMap')
_uv.uv.foreach_set('vector', [0.5651, 0.0, 0.625, 0.0, 0.625, 0.25, 0.5651, 0.25, 0.5651, 0.25, 0.625, 0.25, 0.625, 0.5, 0.5651, 0.5, 0.5651, 0.5, 0.625, 0.5, 0.625, 0.75, 0.5651, 0.75, 0.5651, 0.75, 0.625, 0.75, 0.625, 1.0, 0.5651, 1.0, 0.125, 0.5, 0.375, 0.5, 0.375, 0.75, 0.125, 0.75, 0.625, 0.5, 0.875, 0.5, 0.875, 0.75, 0.625, 0.75, 0.375, 0.75, 0.4528, 0.75, 0.4528, 1.0, 0.375, 1.0, 0.375, 0.5, 0.4528, 0.5, 0.4528, 0.75, 0.375, 0.75, 0.375, 0.25, 0.4528, 0.25, 0.4528, 0.5, 0.375, 0.5, 0.375, 0.0, 0.4528, 0.0, 0.4528, 0.25, 0.375, 0.25, 0.4528, 0.75, 0.5651, 0.75, 0.5651, 1.0, 0.4528, 1.0, 0.4528, 0.5, 0.5651, 0.5, 0.5651, 0.75, 0.4528, 0.75, 0.4528, 0.25, 0.5651, 0.25, 0.5651, 0.5, 0.4528, 0.5, 0.4528, 0.0, 0.5651, 0.0, 0.5651, 0.25, 0.4528, 0.25])
me_cube_047.use_remesh_fix_poles = True
me_cube_047.use_remesh_preserve_attributes = False
me_cube_047.use_mirror_vertex_groups = False
me_cube_047.update()
me_cube_053 = bpy.data.meshes.new('Cube.053')
me_cube_053.from_pydata([(-1.0, -1.0, -1.0), (-1.0, -1.0, 1.0), (-1.0, 1.0, -1.0), (-1.0, 1.0, 1.0), (1.0, -1.0, -1.0), (1.0, -1.0, 1.0), (1.0, 1.0, -1.0), (1.0, 1.0, 1.0), (-0.8582, 0.4052, -0.3166), (-0.6989, 0.4066, 1.797), (0.8582, 0.4052, -0.3166), (0.6989, 0.4066, 1.797), (-1.0, -0.3931, -0.2023), (0.8474, -0.3968, 1.491), (-0.8474, -0.3968, 1.491), (1.0, -0.3931, -0.2023)], [], [(8, 9, 3, 2), (2, 3, 7, 6), (15, 13, 5, 4), (4, 5, 1, 0), (12, 15, 4, 0), (13, 14, 1, 5), (7, 3, 9, 11), (2, 6, 10, 8), (6, 7, 11, 10), (12, 14, 9, 8), (0, 1, 14, 12), (11, 9, 14, 13), (8, 10, 15, 12), (10, 11, 13, 15)])
_uv = me_cube_053.uv_layers.new(name='UVMap')
_uv.uv.foreach_set('vector', [0.375, 0.1746, 0.625, 0.1746, 0.625, 0.25, 0.375, 0.25, 0.375, 0.25, 0.625, 0.25, 0.625, 0.5, 0.375, 0.5, 0.375, 0.6753, 0.625, 0.6753, 0.625, 0.75, 0.375, 0.75, 0.375, 0.75, 0.625, 0.75, 0.625, 1.0, 0.375, 1.0, 0.125, 0.6753, 0.375, 0.6753, 0.375, 0.75, 0.125, 0.75, 0.625, 0.6753, 0.875, 0.6753, 0.875, 0.75, 0.625, 0.75, 0.625, 0.5, 0.875, 0.5, 0.875, 0.5754, 0.625, 0.5754, 0.125, 0.5, 0.375, 0.5, 0.375, 0.5754, 0.125, 0.5754, 0.375, 0.5, 0.625, 0.5, 0.625, 0.5754, 0.375, 0.5754, 0.375, 0.07466, 0.625, 0.07466, 0.625, 0.1746, 0.375, 0.1746, 0.375, 0.0, 0.625, 0.0, 0.625, 0.07466, 0.375, 0.07466, 0.625, 0.5754, 0.875, 0.5754, 0.875, 0.6753, 0.625, 0.6753, 0.125, 0.5754, 0.375, 0.5754, 0.375, 0.6753, 0.125, 0.6753, 0.375, 0.5754, 0.625, 0.5754, 0.625, 0.6753, 0.375, 0.6753])
me_cube_053.use_remesh_fix_poles = True
me_cube_053.use_remesh_preserve_attributes = False
me_cube_053.use_mirror_vertex_groups = False
me_cube_053.update()
me_cube_052 = bpy.data.meshes.new('Cube.052')
me_cube_052.from_pydata([(-1.0, -1.0, -1.0), (-1.0, -1.0, 1.0), (-1.0, 1.0, -1.0), (-1.0, 1.0, 1.0), (1.0, -1.0, -1.0), (1.0, -1.0, 1.0), (1.0, 1.0, -1.0), (1.0, 1.0, 1.0), (-1.0, 0.4052, -0.3166), (-1.0, 0.4032, 1.513), (0.6691, 0.4052, -0.3166), (1.0, 0.4032, 1.513), (-1.0, -0.3931, -0.2023), (0.7948, -0.3559, 1.634), (-0.6615, -0.3966, 1.508), (0.9177, -0.3931, -0.2023)], [], [(8, 9, 3, 2), (2, 3, 7, 6), (15, 13, 5, 4), (4, 5, 1, 0), (12, 15, 4, 0), (13, 14, 1, 5), (7, 3, 9, 11), (2, 6, 10, 8), (6, 7, 11, 10), (12, 14, 9, 8), (0, 1, 14, 12), (11, 9, 14, 13), (8, 10, 15, 12), (10, 11, 13, 15)])
_uv = me_cube_052.uv_layers.new(name='UVMap')
_uv.uv.foreach_set('vector', [0.375, 0.1746, 0.625, 0.1746, 0.625, 0.25, 0.375, 0.25, 0.375, 0.25, 0.625, 0.25, 0.625, 0.5, 0.375, 0.5, 0.375, 0.6753, 0.625, 0.6753, 0.625, 0.75, 0.375, 0.75, 0.375, 0.75, 0.625, 0.75, 0.625, 1.0, 0.375, 1.0, 0.125, 0.6753, 0.375, 0.6753, 0.375, 0.75, 0.125, 0.75, 0.625, 0.6753, 0.875, 0.6753, 0.875, 0.75, 0.625, 0.75, 0.625, 0.5, 0.875, 0.5, 0.875, 0.5754, 0.625, 0.5754, 0.125, 0.5, 0.375, 0.5, 0.375, 0.5754, 0.125, 0.5754, 0.375, 0.5, 0.625, 0.5, 0.625, 0.5754, 0.375, 0.5754, 0.375, 0.07466, 0.625, 0.07466, 0.625, 0.1746, 0.375, 0.1746, 0.375, 0.0, 0.625, 0.0, 0.625, 0.07466, 0.375, 0.07466, 0.625, 0.5754, 0.875, 0.5754, 0.875, 0.6753, 0.625, 0.6753, 0.125, 0.5754, 0.375, 0.5754, 0.375, 0.6753, 0.125, 0.6753, 0.375, 0.5754, 0.625, 0.5754, 0.625, 0.6753, 0.375, 0.6753])
me_cube_052.use_remesh_fix_poles = True
me_cube_052.use_remesh_preserve_attributes = False
me_cube_052.use_mirror_vertex_groups = False
me_cube_052.update()
me_cube_051 = bpy.data.meshes.new('Cube.051')
me_cube_051.from_pydata([(-1.0, -1.0, -1.0), (-1.0, -1.0, 1.0), (-1.0, 1.0, -1.0), (-1.0, 1.0, 1.0), (1.0, -1.0, -1.0), (1.0, -1.0, 1.0), (1.0, 1.0, -1.0), (1.0, 1.0, 1.0), (-1.0, 0.4052, -0.3166), (-1.0, 0.4032, 1.513), (0.6691, 0.4052, -0.3166), (1.0, 0.4032, 1.513), (-1.0, -0.3931, -0.2023), (0.7948, -0.3559, 1.634), (-0.6615, -0.3966, 1.508), (0.9177, -0.3931, -0.2023)], [], [(8, 9, 3, 2), (2, 3, 7, 6), (15, 13, 5, 4), (4, 5, 1, 0), (12, 15, 4, 0), (13, 14, 1, 5), (7, 3, 9, 11), (2, 6, 10, 8), (6, 7, 11, 10), (12, 14, 9, 8), (0, 1, 14, 12), (11, 9, 14, 13), (8, 10, 15, 12), (10, 11, 13, 15)])
_uv = me_cube_051.uv_layers.new(name='UVMap')
_uv.uv.foreach_set('vector', [0.375, 0.1746, 0.625, 0.1746, 0.625, 0.25, 0.375, 0.25, 0.375, 0.25, 0.625, 0.25, 0.625, 0.5, 0.375, 0.5, 0.375, 0.6753, 0.625, 0.6753, 0.625, 0.75, 0.375, 0.75, 0.375, 0.75, 0.625, 0.75, 0.625, 1.0, 0.375, 1.0, 0.125, 0.6753, 0.375, 0.6753, 0.375, 0.75, 0.125, 0.75, 0.625, 0.6753, 0.875, 0.6753, 0.875, 0.75, 0.625, 0.75, 0.625, 0.5, 0.875, 0.5, 0.875, 0.5754, 0.625, 0.5754, 0.125, 0.5, 0.375, 0.5, 0.375, 0.5754, 0.125, 0.5754, 0.375, 0.5, 0.625, 0.5, 0.625, 0.5754, 0.375, 0.5754, 0.375, 0.07466, 0.625, 0.07466, 0.625, 0.1746, 0.375, 0.1746, 0.375, 0.0, 0.625, 0.0, 0.625, 0.07466, 0.375, 0.07466, 0.625, 0.5754, 0.875, 0.5754, 0.875, 0.6753, 0.625, 0.6753, 0.125, 0.5754, 0.375, 0.5754, 0.375, 0.6753, 0.125, 0.6753, 0.375, 0.5754, 0.625, 0.5754, 0.625, 0.6753, 0.375, 0.6753])
me_cube_051.use_remesh_fix_poles = True
me_cube_051.use_remesh_preserve_attributes = False
me_cube_051.use_mirror_vertex_groups = False
me_cube_051.update()
me_cube_050 = bpy.data.meshes.new('Cube.050')
me_cube_050.from_pydata([(-1.0, -1.0, -1.0), (-1.0, -1.0, 1.0), (-1.0, 1.0, -1.0), (-1.0, 1.0, 1.0), (1.0, -1.0, -1.0), (1.0, -1.0, 1.0), (1.0, 1.0, -1.0), (1.0, 1.0, 1.0), (-0.8582, 0.4052, -0.3166), (-0.6989, 0.4066, 1.797), (0.8582, 0.4052, -0.3166), (0.6989, 0.4066, 1.797), (-1.0, -0.3931, -0.2023), (0.8474, -0.3968, 1.491), (-0.8474, -0.3968, 1.491), (1.0, -0.3931, -0.2023)], [], [(8, 9, 3, 2), (2, 3, 7, 6), (15, 13, 5, 4), (4, 5, 1, 0), (12, 15, 4, 0), (13, 14, 1, 5), (7, 3, 9, 11), (2, 6, 10, 8), (6, 7, 11, 10), (12, 14, 9, 8), (0, 1, 14, 12), (11, 9, 14, 13), (8, 10, 15, 12), (10, 11, 13, 15)])
_uv = me_cube_050.uv_layers.new(name='UVMap')
_uv.uv.foreach_set('vector', [0.375, 0.1746, 0.625, 0.1746, 0.625, 0.25, 0.375, 0.25, 0.375, 0.25, 0.625, 0.25, 0.625, 0.5, 0.375, 0.5, 0.375, 0.6753, 0.625, 0.6753, 0.625, 0.75, 0.375, 0.75, 0.375, 0.75, 0.625, 0.75, 0.625, 1.0, 0.375, 1.0, 0.125, 0.6753, 0.375, 0.6753, 0.375, 0.75, 0.125, 0.75, 0.625, 0.6753, 0.875, 0.6753, 0.875, 0.75, 0.625, 0.75, 0.625, 0.5, 0.875, 0.5, 0.875, 0.5754, 0.625, 0.5754, 0.125, 0.5, 0.375, 0.5, 0.375, 0.5754, 0.125, 0.5754, 0.375, 0.5, 0.625, 0.5, 0.625, 0.5754, 0.375, 0.5754, 0.375, 0.07466, 0.625, 0.07466, 0.625, 0.1746, 0.375, 0.1746, 0.375, 0.0, 0.625, 0.0, 0.625, 0.07466, 0.375, 0.07466, 0.625, 0.5754, 0.875, 0.5754, 0.875, 0.6753, 0.625, 0.6753, 0.125, 0.5754, 0.375, 0.5754, 0.375, 0.6753, 0.125, 0.6753, 0.375, 0.5754, 0.625, 0.5754, 0.625, 0.6753, 0.375, 0.6753])
me_cube_050.use_remesh_fix_poles = True
me_cube_050.use_remesh_preserve_attributes = False
me_cube_050.use_mirror_vertex_groups = False
me_cube_050.update()

# ---- objects
ob_board1 = bpy.data.objects.new('Board1', me_cube)
ob_board2 = bpy.data.objects.new('Board2', me_cube_003)
ob_board3 = bpy.data.objects.new('Board3', me_cube_005)
ob_board1_001 = bpy.data.objects.new('Board1.001', me_cube_008)
ob_board2_001 = bpy.data.objects.new('Board2.001', me_cube_007)
ob_board3_001 = bpy.data.objects.new('Board3.001', me_cube_006)
ob_board1_002 = bpy.data.objects.new('Board1.002', me_cube_011)
ob_board2_002 = bpy.data.objects.new('Board2.002', me_cube_010)
ob_board3_002 = bpy.data.objects.new('Board3.002', me_cube_009)
ob_post2 = bpy.data.objects.new('Post2', me_cube_013)
ob_post1_001 = bpy.data.objects.new('Post1.001', me_cube_015)
ob_cube = bpy.data.objects.new('Cube', me_cube_020)
ob_cube_001 = bpy.data.objects.new('Cube.001', me_cube_021)
ob_board2_003 = bpy.data.objects.new('Board2.003', me_cube_001)
ob_post1_002 = bpy.data.objects.new('Post1.002', me_cube_002)
ob_cube_003 = bpy.data.objects.new('Cube.003', me_cube_035)
ob_cube_002 = bpy.data.objects.new('Cube.002', me_cube_034)
ob_post1_003 = bpy.data.objects.new('Post1.003', me_cube_004)
ob_post1_004 = bpy.data.objects.new('Post1.004', me_cube_036)
ob_cube_007 = bpy.data.objects.new('Cube.007', me_cube_041)
ob_cube_006 = bpy.data.objects.new('Cube.006', me_cube_040)
ob_post1_005 = bpy.data.objects.new('Post1.005', me_cube_039)
ob_cube_009 = bpy.data.objects.new('Cube.009', me_cube_044)
ob_cube_008 = bpy.data.objects.new('Cube.008', me_cube_043)
ob_post1_006 = bpy.data.objects.new('Post1.006', me_cube_042)
ob_cube_005 = bpy.data.objects.new('Cube.005', me_cube_046)
ob_cube_004 = bpy.data.objects.new('Cube.004', me_cube_045)
ob_cube_011 = bpy.data.objects.new('Cube.011', me_cube_049)
ob_cube_010 = bpy.data.objects.new('Cube.010', me_cube_048)
ob_post1_007 = bpy.data.objects.new('Post1.007', me_cube_047)
ob_cube_015 = bpy.data.objects.new('Cube.015', me_cube_053)
ob_cube_014 = bpy.data.objects.new('Cube.014', me_cube_052)
ob_cube_013 = bpy.data.objects.new('Cube.013', me_cube_051)
ob_cube_012 = bpy.data.objects.new('Cube.012', me_cube_050)

# ---- transforms, parenting, visibility, modifiers, constraints
ob_board1.location = (-0.001373, 6.679, -0.3266)
ob_board1.rotation_euler = (-3.214, -0.0, 0.0)
ob_board1.scale = (2.245, 0.4154, 0.08027)
ob_board1.lock_rotations_4d = False
ob_board1.empty_display_type = 'ARROWS'
ob_board1.lineart.crease_threshold = 0.0
ob_board2.location = (0.07072, 5.769, -0.2395)
ob_board2.rotation_euler = (-3.199, -0.0, 0.0)
ob_board2.scale = (2.245, 0.4154, 0.08027)
ob_board2.lock_rotations_4d = False
ob_board2.empty_display_type = 'ARROWS'
ob_board2.lineart.crease_threshold = 0.0
ob_board3.location = (0.0, 4.867, -0.1554)
ob_board3.rotation_euler = (-3.207, -0.0, 0.0)
ob_board3.scale = (2.213, 0.3949, 0.09813)
ob_board3.lineart.crease_threshold = 0.0
ob_board1_001.location = (0.0, 3.883, -0.1032)
ob_board1_001.rotation_euler = (3.215, 3.142, 4.788e-08)
ob_board1_001.scale = (2.245, 0.4154, 0.08027)
ob_board1_001.lock_rotations_4d = False
ob_board1_001.empty_display_type = 'ARROWS'
ob_board1_001.lineart.crease_threshold = 0.0
ob_board2_001.location = (-0.07072, 2.91, -0.01905)
ob_board2_001.rotation_euler = (3.22, 3.142, 1.188e-08)
ob_board2_001.scale = (2.245, 0.4154, 0.08027)
ob_board2_001.lock_rotations_4d = False
ob_board2_001.empty_display_type = 'ARROWS'
ob_board2_001.lineart.crease_threshold = 0.0
ob_board3_001.location = (0.0, 1.998, 0.05555)
ob_board3_001.rotation_euler = (0.1197, 3.142, 3.62e-08)
ob_board3_001.scale = (2.213, 0.3949, 0.09813)
ob_board3_001.lineart.crease_threshold = 0.0
ob_board1_002.location = (0.0, 1.031, 0.1788)
ob_board1_002.rotation_euler = (-2.977, 3.142, 2.9e-08)
ob_board1_002.scale = (2.245, 0.4154, 0.08027)
ob_board1_002.lock_rotations_4d = False
ob_board1_002.empty_display_type = 'ARROWS'
ob_board1_002.lineart.crease_threshold = 0.0
ob_board2_002.location = (0.0, 0.3791, 0.3749)
ob_board2_002.rotation_euler = (2.917, -0.0, 0.0)
ob_board2_002.scale = (2.245, 0.4154, 0.08027)
ob_board2_002.lock_rotations_4d = False
ob_board2_002.empty_display_type = 'ARROWS'
ob_board2_002.lineart.crease_threshold = 0.0
ob_board3_002.location = (0.0, 0.1257, 0.3855)
ob_board3_002.rotation_euler = (-2.879, 5.924e-08, 3.142)
ob_board3_002.scale = (2.213, 0.3949, 0.09813)
ob_board3_002.lineart.crease_threshold = 0.0
ob_post2.location = (1.857, -1.681, 1.675)
ob_post2.scale = (0.1519, 0.1519, 1.02)
ob_post2.lineart.crease_threshold = 0.0
ob_post1_001.location = (-1.877, -1.669, 1.689)
ob_post1_001.scale = (0.1519, 0.1519, 1.02)
ob_post1_001.lineart.crease_threshold = 0.0
ob_cube.location = (-1.862, -0.1945, 1.892)
ob_cube.rotation_euler = (0.2265, -3.142, -0.0)
ob_cube.scale = (0.08182, 1.395, 0.0731)
ob_cube.lineart.crease_threshold = 0.0
ob_cube_001.location = (-1.862, -0.2065, 1.417)
ob_cube_001.rotation_euler = (0.2265, -3.142, -0.0)
ob_cube_001.scale = (0.08182, 1.395, 0.0731)
ob_cube_001.lineart.crease_threshold = 0.0
ob_board2_003.location = (0.0, -0.5086, 0.7203)
ob_board2_003.rotation_euler = (3.079, -0.0, 0.0)
ob_board2_003.scale = (2.245, 0.4154, 0.08027)
ob_board2_003.lock_rotations_4d = False
ob_board2_003.empty_display_type = 'ARROWS'
ob_board2_003.lineart.crease_threshold = 0.0
ob_post1_002.location = (-1.877, 1.087, 0.996)
ob_post1_002.rotation_euler = (0.0, 0.0, 1.571)
ob_post1_002.scale = (0.1168, 0.1168, 0.8171)
ob_post1_002.lineart.crease_threshold = 0.0
ob_cube_003.location = (1.832, -0.2103, 1.892)
ob_cube_003.rotation_euler = (0.2265, -3.142, -0.0)
ob_cube_003.scale = (0.08182, 1.395, 0.0731)
ob_cube_003.lineart.crease_threshold = 0.0
ob_cube_002.location = (1.832, -0.2222, 1.417)
ob_cube_002.rotation_euler = (0.2265, -3.142, -0.0)
ob_cube_002.scale = (0.08182, 1.395, 0.0731)
ob_cube_002.lineart.crease_threshold = 0.0
ob_post1_003.location = (1.817, 1.071, 0.996)
ob_post1_003.rotation_euler = (0.0, 0.0, 1.571)
ob_post1_003.scale = (0.1168, 0.1168, 0.8171)
ob_post1_003.lineart.crease_threshold = 0.0
ob_post1_004.location = (1.817, 3.873, 0.7653)
ob_post1_004.rotation_euler = (0.0, 0.0, 1.571)
ob_post1_004.scale = (0.1168, 0.1168, 0.8171)
ob_post1_004.lineart.crease_threshold = 0.0
ob_cube_007.location = (-1.864, 2.41, 1.437)
ob_cube_007.rotation_euler = (0.1181, -3.142, 1.624e-08)
ob_cube_007.scale = (0.08182, 1.395, 0.0731)
ob_cube_007.lineart.crease_threshold = 0.0
ob_cube_006.location = (-1.864, 2.45, 0.9633)
ob_cube_006.rotation_euler = (0.1181, -3.142, 1.624e-08)
ob_cube_006.scale = (0.08182, 1.395, 0.0731)
ob_cube_006.lineart.crease_threshold = 0.0
ob_post1_005.location = (-1.879, 3.873, 0.7653)
ob_post1_005.rotation_euler = (0.0, 0.0, 1.571)
ob_post1_005.scale = (0.1168, 0.1168, 0.8171)
ob_post1_005.lineart.crease_threshold = 0.0
ob_cube_009.location = (-1.864, 5.281, 0.7489)
ob_cube_009.rotation_euler = (0.08009, -3.142, 2.203e-08)
ob_cube_009.scale = (0.08182, 1.395, 0.0731)
ob_cube_009.lineart.crease_threshold = 0.0
ob_cube_008.location = (-1.864, 5.224, 1.221)
ob_cube_008.rotation_euler = (0.08009, -3.142, 2.203e-08)
ob_cube_008.scale = (0.08182, 1.395, 0.0731)
ob_cube_008.lineart.crease_threshold = 0.0
ob_post1_006.location = (-1.879, 6.695, 0.5066)
ob_post1_006.rotation_euler = (0.0, 0.0, 1.571)
ob_post1_006.scale = (0.1168, 0.1168, 0.8171)
ob_post1_006.lineart.crease_threshold = 0.0
ob_cube_005.location = (1.808, 2.45, 0.9633)
ob_cube_005.rotation_euler = (0.1181, -3.142, 1.624e-08)
ob_cube_005.scale = (0.08182, 1.395, 0.0731)
ob_cube_005.lineart.crease_threshold = 0.0
ob_cube_004.location = (1.808, 2.41, 1.437)
ob_cube_004.rotation_euler = (0.1181, -3.142, 1.624e-08)
ob_cube_004.scale = (0.08182, 1.395, 0.0731)
ob_cube_004.lineart.crease_threshold = 0.0
ob_cube_011.location = (1.819, 5.224, 1.221)
ob_cube_011.rotation_euler = (0.08009, -3.142, 2.203e-08)
ob_cube_011.scale = (0.08182, 1.395, 0.0731)
ob_cube_011.lineart.crease_threshold = 0.0
ob_cube_010.location = (1.819, 5.281, 0.7489)
ob_cube_010.rotation_euler = (0.08009, -3.142, 2.203e-08)
ob_cube_010.scale = (0.08182, 1.395, 0.0731)
ob_cube_010.lineart.crease_threshold = 0.0
ob_post1_007.location = (1.804, 6.695, 0.5066)
ob_post1_007.rotation_euler = (0.0, 0.0, 1.571)
ob_post1_007.scale = (0.1168, 0.1168, 0.8171)
ob_post1_007.lineart.crease_threshold = 0.0
ob_cube_015.location = (-1.864, 8.032, 1.085)
ob_cube_015.rotation_euler = (0.004073, -3.142, 3.345e-08)
ob_cube_015.scale = (0.08182, 1.395, 0.0731)
ob_cube_015.lineart.crease_threshold = 0.0
ob_cube_014.location = (-1.864, 8.126, 0.619)
ob_cube_014.rotation_euler = (0.004073, -3.142, 3.345e-08)
ob_cube_014.scale = (0.08182, 1.395, 0.0731)
ob_cube_014.lineart.crease_threshold = 0.0
ob_cube_013.location = (1.819, 8.126, 0.619)
ob_cube_013.rotation_euler = (0.004073, -3.142, 3.345e-08)
ob_cube_013.scale = (0.08182, 1.395, 0.0731)
ob_cube_013.lineart.crease_threshold = 0.0
ob_cube_012.location = (1.819, 8.032, 1.085)
ob_cube_012.rotation_euler = (0.004073, -3.142, 3.345e-08)
ob_cube_012.scale = (0.08182, 1.395, 0.0731)
ob_cube_012.lineart.crease_threshold = 0.0

# ---- collection membership
col_collection.objects.link(ob_board1)
col_collection.objects.link(ob_board2)
col_collection.objects.link(ob_board3)
col_collection.objects.link(ob_board1_001)
col_collection.objects.link(ob_board2_001)
col_collection.objects.link(ob_board3_001)
col_collection.objects.link(ob_board1_002)
col_collection.objects.link(ob_board2_002)
col_collection.objects.link(ob_board3_002)
col_collection.objects.link(ob_post2)
col_collection.objects.link(ob_post1_001)
col_collection.objects.link(ob_cube)
col_collection.objects.link(ob_cube_001)
col_collection.objects.link(ob_board2_003)
col_collection.objects.link(ob_post1_002)
col_collection.objects.link(ob_cube_003)
col_collection.objects.link(ob_cube_002)
col_collection.objects.link(ob_post1_003)
col_collection.objects.link(ob_post1_004)
col_collection.objects.link(ob_cube_007)
col_collection.objects.link(ob_cube_006)
col_collection.objects.link(ob_post1_005)
col_collection.objects.link(ob_cube_009)
col_collection.objects.link(ob_cube_008)
col_collection.objects.link(ob_post1_006)
col_collection.objects.link(ob_cube_005)
col_collection.objects.link(ob_cube_004)
col_collection.objects.link(ob_cube_011)
col_collection.objects.link(ob_cube_010)
col_collection.objects.link(ob_post1_007)
col_collection.objects.link(ob_cube_015)
col_collection.objects.link(ob_cube_014)
col_collection.objects.link(ob_cube_013)
col_collection.objects.link(ob_cube_012)

# ---- scene / render settings (as saved in the file)
scene.frame_start = 1; scene.frame_end = 250; scene.frame_set(1)
scene.render.engine = 'BLENDER_EEVEE_NEXT'
scene.cycles.use_denoising = False
scene.cycles.samples = 128
scene.cycles.sampling_pattern = 'TABULATED_SOBOL'
scene.cycles.use_adaptive_sampling = False
scene.cycles.use_light_tree = False
scene.view_settings.view_transform = 'Filmic'
bpy.context.view_layer.update()

# ---- added for rendering (the .blend has no active camera and no usable light): camera, sun
cam_auto = bpy.data.cameras.new('AutoCamera')
cam_auto.lens = 50.0
cam_auto.sensor_width = 36.0
cam_auto.clip_end = 1000.0
ob_auto_camera = bpy.data.objects.new('AutoCamera', cam_auto)
scene.collection.objects.link(ob_auto_camera)
ob_auto_camera.location = (11.9546, -10.6621, 10.6981)
ob_auto_camera.rotation_euler = (1.09748, -7.21219e-08, 0.694738)
scene.camera = ob_auto_camera
light_auto_sun = bpy.data.lights.new('AutoSun', 'SUN')
light_auto_sun.energy = 3.0
light_auto_sun.angle = 0.0523599
ob_auto_sun = bpy.data.objects.new('AutoSun', light_auto_sun)
scene.collection.objects.link(ob_auto_sun)
ob_auto_sun.rotation_euler = (0.872665, 0.174533, 0.523599)
bpy.context.view_layer.update()
